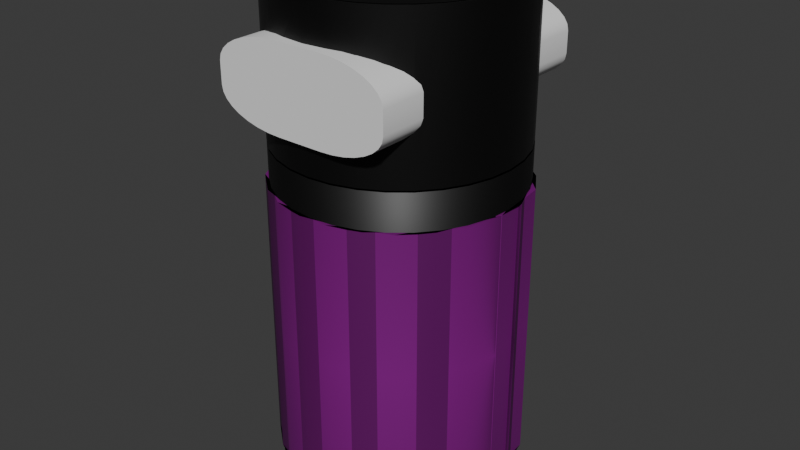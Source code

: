 # Source: untitled.blend  (saved by Blender 4.0.36; exported with 4.5.12 LTS)
import bpy
from mathutils import Matrix  # noqa: F401  (used for matrix-valued properties, if any)

bpy.ops.wm.read_factory_settings(use_empty=True)
scene = bpy.context.scene
scene.name = 'Scene'

# ---- collections
col_collection = bpy.data.collections.new('Collection'); scene.collection.children.link(col_collection)

# ---- images (referenced by path relative to the original .blend; pixels are not part of the script)
import os
ASSET_DIR = os.environ.get("B2B_ASSET_DIR", "")  # directory of the original .blend (textures are referenced by path, not embedded)
HERE = os.path.dirname(os.path.abspath(__file__))  # packed textures are extracted next to this script under _unpacked/

def load_image(name, relpath, width, height, colorspace="sRGB"):
    """Load a texture the original file referenced (path relative to the .blend, or extracted next to this script)."""
    p = next((c for c in (os.path.join(HERE, relpath), os.path.join(ASSET_DIR, relpath)) if relpath and os.path.exists(c)), "")
    if p:
        img = bpy.data.images.load(p, check_existing=True)
        img.name = name
    else:  # same state as the original file: an image datablock whose file is absent (Cycles renders it pink)
        img = bpy.data.images.new(name, width, height)
        img.source = "FILE"
        img.filepath = "//" + (relpath or name)
    img.colorspace_settings.name = colorspace
    return img
img_wood013_1k_jpg_color_jpg = load_image('Wood013_1K-JPG_Color.jpg', 'Wood013_1K-JPG_Color.jpg', 1024, 1024, 'sRGB')

# ---- materials (node trees are filled in below, after node groups)
mat_material_001 = bpy.data.materials.new('Material.001')
mat_material_001.use_transparent_shadow = False
mat_material_002 = bpy.data.materials.new('Material.002')
mat_material_002.use_transparent_shadow = False
mat_material_003 = bpy.data.materials.new('Material.003')
mat_material_003.use_transparent_shadow = False

# ---- node groups
ng_auto_smooth = bpy.data.node_groups.new('Auto Smooth', 'GeometryNodeTree')
_s = ng_auto_smooth.interface.new_socket(name='Geometry', in_out='OUTPUT', socket_type='NodeSocketGeometry')
_s = ng_auto_smooth.interface.new_socket(name='Geometry', in_out='INPUT', socket_type='NodeSocketGeometry')
_s = ng_auto_smooth.interface.new_socket(name='Angle', in_out='INPUT', socket_type='NodeSocketFloat')
_s.subtype = 'ANGLE'
_s.min_value = 0.0
_s.max_value = 3.142
ng_auto_smooth.is_modifier = True
_N = ng_auto_smooth.nodes; _L = ng_auto_smooth.links
n0 = _N.new('NodeGroupOutput'); n0.name = 'Group Output'; n0.location = (480, -100)
n1 = _N.new('NodeGroupInput'); n1.name = 'Group Input'; n1.location = (-420, -300)
n2 = _N.new('NodeGroupInput'); n2.name = 'Group Input.001'; n2.location = (-60, -100)
n3 = _N.new('GeometryNodeSetShadeSmooth'); n3.name = 'Set Shade Smooth'; n3.location = (120, -100)
n3.domain = 'EDGE'
n4 = _N.new('GeometryNodeSetShadeSmooth'); n4.name = 'Set Shade Smooth.001'; n4.location = (300, -100)
n5 = _N.new('GeometryNodeInputMeshEdgeAngle'); n5.name = 'Edge Angle'; n5.location = (-420, -220)
n6 = _N.new('GeometryNodeInputEdgeSmooth'); n6.name = 'Is Edge Smooth'; n6.location = (-60, -160)
n7 = _N.new('GeometryNodeInputShadeSmooth'); n7.name = 'Is Face Smooth'; n7.location = (-240, -340)
n8 = _N.new('FunctionNodeBooleanMath'); n8.name = 'Boolean Math'; n8.location = (-60, -220)
n9 = _N.new('FunctionNodeCompare'); n9.name = 'Compare'; n9.location = (-240, -180)
n9.operation = 'LESS_EQUAL'
_L.new(n5.outputs[0], n9.inputs[0])
_L.new(n4.outputs[0], n0.inputs[0])
_L.new(n1.outputs[1], n9.inputs[1])
_L.new(n9.outputs[0], n8.inputs[0])
_L.new(n7.outputs[0], n8.inputs[1])
_L.new(n2.outputs[0], n3.inputs[0])
_L.new(n6.outputs[0], n3.inputs[1])
_L.new(n3.outputs[0], n4.inputs[0])
_L.new(n8.outputs[0], n3.inputs[2])
n0.is_active_output = True

# ---- material node trees
mat_material_001.use_nodes = True; mat_material_001.node_tree.nodes.clear()
_N = mat_material_001.node_tree.nodes; _L = mat_material_001.node_tree.links
n0 = _N.new('ShaderNodeBsdfPrincipled'); n0.name = 'Principled BSDF'; n0.location = (10, 300)
n0.inputs[0].default_value = (0.0, 0.0, 0.0, 1.0)
n0.inputs[3].default_value = 1.45
n0.inputs[13].default_value = 0.563
n1 = _N.new('ShaderNodeOutputMaterial'); n1.name = 'Material Output'; n1.location = (300, 300)
_L.new(n0.outputs[0], n1.inputs[0])
n1.is_active_output = True
mat_material_002.use_nodes = True; mat_material_002.node_tree.nodes.clear()
_N = mat_material_002.node_tree.nodes; _L = mat_material_002.node_tree.links
n0 = _N.new('ShaderNodeBsdfPrincipled'); n0.name = 'Principled BSDF'; n0.location = (10, 300)
n0.inputs[2].default_value = 0.578
n0.inputs[3].default_value = 1.45
n1 = _N.new('ShaderNodeOutputMaterial'); n1.name = 'Material Output'; n1.location = (300, 300)
n2 = _N.new('ShaderNodeTexImage'); n2.name = 'Image Texture'; n2.location = (-280, 260)
n2.image = img_wood013_1k_jpg_color_jpg
n2.projection = 'TUBE'
n2.extension = 'CLIP'
_L.new(n0.outputs[0], n1.inputs[0])
_L.new(n2.outputs[0], n0.inputs[0])
n1.is_active_output = True
mat_material_003.use_nodes = True; mat_material_003.node_tree.nodes.clear()
_N = mat_material_003.node_tree.nodes; _L = mat_material_003.node_tree.links
n0 = _N.new('ShaderNodeBsdfPrincipled'); n0.name = 'Principled BSDF'; n0.location = (10, 300)
n0.inputs[0].default_value = (0.006324, 0.007788, 0.008271, 1.0)
n0.inputs[3].default_value = 1.45
n1 = _N.new('ShaderNodeOutputMaterial'); n1.name = 'Material Output'; n1.location = (300, 300)
_L.new(n0.outputs[0], n1.inputs[0])
n1.is_active_output = True

# ---- world
world_world = bpy.data.worlds.new('World'); scene.world = world_world
world_world.use_nodes = True; world_world.node_tree.nodes.clear()
_N = world_world.node_tree.nodes; _L = world_world.node_tree.links
n0 = _N.new('ShaderNodeOutputWorld'); n0.name = 'World Output'; n0.location = (300, 300)
n1 = _N.new('ShaderNodeBackground'); n1.name = 'Background'; n1.location = (10, 300)
n1.inputs[0].default_value = (0.05088, 0.05088, 0.05088, 1.0)
_L.new(n1.outputs[0], n0.inputs[0])
n0.is_active_output = True
world_world.color = (0.05088, 0.05088, 0.05088)
world_world.use_sun_shadow = False
world_world.sun_shadow_jitter_overblur = 0.0

# ---- meshes
me_x = bpy.data.meshes.new('Цилиндр')
me_x.from_pydata([(0.0, 1.0, -1.0), (0.0, 1.0, 1.0), (0.1951, 0.9808, -1.0), (0.1951, 0.9808, 1.0), (0.3827, 0.9239, -1.0), (0.3827, 0.9239, 1.0), (0.5556, 0.8315, -1.0), (0.5556, 0.8315, 1.0), (0.7071, 0.7071, -1.0), (0.7071, 0.7071, 1.0), (0.8315, 0.5556, -1.0), (0.8315, 0.5556, 1.0), (0.9239, 0.3827, -1.0), (0.9239, 0.3827, 1.0), (0.9808, 0.1951, -1.0), (0.9808, 0.1951, 1.0), (1.0, 0.0, -1.0), (1.0, 0.0, 1.0), (0.9808, -0.1951, -1.0), (0.9808, -0.1951, 1.0), (0.9239, -0.3827, -1.0), (0.9239, -0.3827, 1.0), (0.8315, -0.5556, -1.0), (0.8315, -0.5556, 1.0), (0.7071, -0.7071, -1.0), (0.7071, -0.7071, 1.0), (0.5556, -0.8315, -1.0), (0.5556, -0.8315, 1.0), (0.3827, -0.9239, -1.0), (0.3827, -0.9239, 1.0), (0.1951, -0.9808, -1.0), (0.1951, -0.9808, 1.0), (0.0, -1.0, -1.0), (0.0, -1.0, 1.0), (-0.1951, -0.9808, -1.0), (-0.1951, -0.9808, 1.0), (-0.3827, -0.9239, -1.0), (-0.3827, -0.9239, 1.0), (-0.5556, -0.8315, -1.0), (-0.5556, -0.8315, 1.0), (-0.7071, -0.7071, -1.0), (-0.7071, -0.7071, 1.0), (-0.8315, -0.5556, -1.0), (-0.8315, -0.5556, 1.0), (-0.9239, -0.3827, -1.0), (-0.9239, -0.3827, 1.0), (-0.9808, -0.1951, -1.0), (-0.9808, -0.1951, 1.0), (-1.0, 0.0, -1.0), (-1.0, 0.0, 1.0), (-0.9808, 0.1951, -1.0), (-0.9808, 0.1951, 1.0), (-0.9239, 0.3827, -1.0), (-0.9239, 0.3827, 1.0), (-0.8315, 0.5556, -1.0), (-0.8315, 0.5556, 1.0), (-0.7071, 0.7071, -1.0), (-0.7071, 0.7071, 1.0), (-0.5556, 0.8315, -1.0), (-0.5556, 0.8315, 1.0), (-0.3827, 0.9239, -1.0), (-0.3827, 0.9239, 1.0), (-0.1951, 0.9808, -1.0), (-0.1951, 0.9808, 1.0), (6.547e-10, 0.9636, -0.9657), (0.0, 0.95, 1.0), (0.188, 0.9451, -0.9657), (0.1853, 0.9317, 1.0), (0.3688, 0.8903, -0.9657), (0.3635, 0.8777, 1.0), (0.5354, 0.8012, -0.9657), (0.5278, 0.7899, 1.0), (0.6814, 0.6814, -0.9657), (0.6718, 0.6718, 1.0), (0.8012, 0.5354, -0.9657), (0.7899, 0.5278, 1.0), (0.8903, 0.3688, -0.9657), (0.8777, 0.3635, 1.0), (0.9451, 0.188, -0.9657), (0.9317, 0.1853, 1.0), (0.9636, 0.0, -0.9657), (0.95, 0.0, 1.0), (0.9451, -0.188, -0.9657), (0.9317, -0.1853, 1.0), (0.8903, -0.3688, -0.9657), (0.8777, -0.3635, 1.0), (0.8012, -0.5354, -0.9657), (0.7899, -0.5278, 1.0), (0.6814, -0.6814, -0.9657), (0.6718, -0.6718, 1.0), (0.5354, -0.8012, -0.9657), (0.5278, -0.7899, 1.0), (0.3688, -0.8903, -0.9657), (0.3635, -0.8777, 1.0), (0.188, -0.9451, -0.9657), (0.1853, -0.9317, 1.0), (6.547e-10, -0.9636, -0.9657), (0.0, -0.95, 1.0), (-0.188, -0.9451, -0.9657), (-0.1853, -0.9317, 1.0), (-0.3688, -0.8903, -0.9657), (-0.3635, -0.8777, 1.0), (-0.5354, -0.8012, -0.9657), (-0.5278, -0.7899, 1.0), (-0.6814, -0.6814, -0.9657), (-0.6718, -0.6718, 1.0), (-0.8012, -0.5354, -0.9657), (-0.7899, -0.5278, 1.0), (-0.8903, -0.3688, -0.9657), (-0.8777, -0.3635, 1.0), (-0.9451, -0.188, -0.9657), (-0.9317, -0.1853, 1.0), (-0.9636, 0.0, -0.9657), (-0.95, 0.0, 1.0), (-0.9451, 0.188, -0.9657), (-0.9317, 0.1853, 1.0), (-0.8903, 0.3688, -0.9657), (-0.8777, 0.3635, 1.0), (-0.8012, 0.5354, -0.9657), (-0.7899, 0.5278, 1.0), (-0.6814, 0.6814, -0.9657), (-0.6718, 0.6718, 1.0), (-0.5354, 0.8012, -0.9657), (-0.5278, 0.7899, 1.0), (-0.3688, 0.8903, -0.9657), (-0.3635, 0.8777, 1.0), (-0.188, 0.9451, -0.9657), (-0.1853, 0.9317, 1.0), (0.0, 0.975, 1.0), (0.1902, 0.9563, 1.0), (0.3731, 0.9008, 1.0), (0.5417, 0.8107, 1.0), (0.6894, 0.6894, 1.0), (0.8107, 0.5417, 1.0), (0.9008, 0.3731, 1.0), (0.9563, 0.1902, 1.0), (0.975, 0.0, 1.0), (0.9563, -0.1902, 1.0), (0.9008, -0.3731, 1.0), (0.8107, -0.5417, 1.0), (0.6894, -0.6894, 1.0), (0.5417, -0.8107, 1.0), (0.3731, -0.9008, 1.0), (0.1902, -0.9563, 1.0), (0.0, -0.975, 1.0), (-0.1902, -0.9563, 1.0), (-0.3731, -0.9008, 1.0), (-0.5417, -0.8107, 1.0), (-0.6894, -0.6894, 1.0), (-0.8107, -0.5417, 1.0), (-0.9008, -0.3731, 1.0), (-0.9563, -0.1902, 1.0), (-0.975, 0.0, 1.0), (-0.9563, 0.1902, 1.0), (-0.9008, 0.3731, 1.0), (-0.8107, 0.5417, 1.0), (-0.6894, 0.6894, 1.0), (-0.5417, 0.8107, 1.0), (-0.3731, 0.9008, 1.0), (-0.1902, 0.9563, 1.0), (0.95, 0.0, 1.003), (0.9317, 0.1853, 1.003), (0.9563, 0.1902, 1.003), (0.975, 0.0, 1.003), (0.1853, 0.9317, 1.162), (0.0, 0.95, 1.162), (0.3635, 0.8777, 1.162), (0.5278, 0.7899, 1.162), (0.6718, 0.6718, 1.162), (0.7899, 0.5278, 1.162), (0.8777, 0.3635, 1.162), (0.9317, 0.1853, 1.162), (0.9317, -0.1853, 1.162), (0.95, 0.0, 1.162), (0.8777, -0.3635, 1.162), (0.7899, -0.5278, 1.162), (0.6718, -0.6718, 1.162), (0.5278, -0.7899, 1.162), (0.3635, -0.8777, 1.162), (0.1853, -0.9317, 1.162), (0.0, -0.95, 1.162), (-0.1853, -0.9317, 1.162), (-0.3635, -0.8777, 1.162), (-0.5278, -0.7899, 1.162), (-0.6718, -0.6718, 1.162), (-0.7899, -0.5278, 1.162), (-0.8777, -0.3635, 1.162), (-0.9317, -0.1853, 1.162), (-0.95, 0.0, 1.162), (-0.9317, 0.1853, 1.162), (-0.8777, 0.3635, 1.162), (-0.7899, 0.5278, 1.162), (-0.6718, 0.6718, 1.162), (-0.5278, 0.7899, 1.162), (-0.3635, 0.8777, 1.162), (-0.1853, 0.9317, 1.162), (0.0, 0.975, 1.162), (0.1902, 0.9563, 1.162), (0.3731, 0.9008, 1.162), (0.5417, 0.8107, 1.162), (0.6894, 0.6894, 1.162), (0.8107, 0.5417, 1.162), (0.9008, 0.3731, 1.162), (0.9563, 0.1902, 1.162), (0.975, 0.0, 1.162), (0.9563, -0.1902, 1.162), (0.9008, -0.3731, 1.162), (0.8107, -0.5417, 1.162), (0.6894, -0.6894, 1.162), (0.5417, -0.8107, 1.162), (0.3731, -0.9008, 1.162), (0.1902, -0.9563, 1.162), (0.0, -0.975, 1.162), (-0.1902, -0.9563, 1.162), (-0.3731, -0.9008, 1.162), (-0.5417, -0.8107, 1.162), (-0.6894, -0.6894, 1.162), (-0.8107, -0.5417, 1.162), (-0.9008, -0.3731, 1.162), (-0.9563, -0.1902, 1.162), (-0.975, 0.0, 1.162), (-0.9563, 0.1902, 1.162), (-0.9008, 0.3731, 1.162), (-0.8107, 0.5417, 1.162), (-0.6894, 0.6894, 1.162), (-0.5417, 0.8107, 1.162), (-0.3731, 0.9008, 1.162), (-0.1902, 0.9563, 1.162), (0.95, 0.0, 1.165), (0.9317, 0.1853, 1.165), (0.9563, 0.1902, 1.165), (0.975, 0.0, 1.165)], [], [(0, 1, 3, 2), (2, 3, 5, 4), (4, 5, 7, 6), (6, 7, 9, 8), (8, 9, 11, 10), (10, 11, 13, 12), (12, 13, 15, 14), (14, 15, 17, 16), (16, 17, 19, 18), (18, 19, 21, 20), (20, 21, 23, 22), (22, 23, 25, 24), (24, 25, 27, 26), (26, 27, 29, 28), (28, 29, 31, 30), (30, 31, 33, 32), (32, 33, 35, 34), (34, 35, 37, 36), (36, 37, 39, 38), (38, 39, 41, 40), (40, 41, 43, 42), (42, 43, 45, 44), (44, 45, 47, 46), (46, 47, 49, 48), (48, 49, 51, 50), (50, 51, 53, 52), (52, 53, 55, 54), (54, 55, 57, 56), (56, 57, 59, 58), (58, 59, 61, 60), (60, 61, 63, 62), (62, 63, 1, 0), (0, 2, 4, 6, 8, 10, 12, 14, 16, 18, 20, 22, 24, 26, 28, 30, 32, 34, 36, 38, 40, 42, 44, 46, 48, 50, 52, 54, 56, 58, 60, 62), (64, 66, 67, 65), (66, 68, 69, 67), (68, 70, 71, 69), (70, 72, 73, 71), (72, 74, 75, 73), (74, 76, 77, 75), (76, 78, 79, 77), (78, 80, 81, 79), (80, 82, 83, 81), (82, 84, 85, 83), (84, 86, 87, 85), (86, 88, 89, 87), (88, 90, 91, 89), (90, 92, 93, 91), (92, 94, 95, 93), (94, 96, 97, 95), (96, 98, 99, 97), (98, 100, 101, 99), (100, 102, 103, 101), (102, 104, 105, 103), (104, 106, 107, 105), (106, 108, 109, 107), (108, 110, 111, 109), (110, 112, 113, 111), (112, 114, 115, 113), (114, 116, 117, 115), (116, 118, 119, 117), (118, 120, 121, 119), (120, 122, 123, 121), (122, 124, 125, 123), (124, 126, 127, 125), (126, 64, 65, 127), (64, 126, 124, 122, 120, 118, 116, 114, 112, 110, 108, 106, 104, 102, 100, 98, 96, 94, 92, 90, 88, 86, 84, 82, 80, 78, 76, 74, 72, 70, 68, 66), (129, 128, 196, 197), (121, 123, 193, 192), (156, 155, 223, 224), (103, 105, 184, 183), (130, 129, 197, 198), (85, 87, 175, 174), (157, 156, 224, 225), (136, 135, 162, 163), (131, 130, 198, 199), (67, 69, 166, 164), (158, 157, 225, 226), (132, 131, 199, 200), (119, 121, 192, 191), (159, 158, 226, 227), (101, 103, 183, 182), (133, 132, 200, 201), (128, 159, 227, 196), (83, 85, 174, 172), (134, 133, 201, 202), (135, 134, 202, 203), (117, 119, 191, 190), (65, 67, 164, 165), (99, 101, 182, 181), (81, 83, 172, 173), (137, 136, 204, 205), (136, 81, 173, 204), (138, 137, 205, 206), (115, 117, 190, 189), (79, 135, 203, 171), (97, 99, 181, 180), (139, 138, 206, 207), (140, 139, 207, 208), (1, 63, 159, 128), (63, 61, 158, 159), (61, 59, 157, 158), (59, 57, 156, 157), (57, 55, 155, 156), (55, 53, 154, 155), (53, 51, 153, 154), (51, 49, 152, 153), (49, 47, 151, 152), (47, 45, 150, 151), (45, 43, 149, 150), (43, 41, 148, 149), (41, 39, 147, 148), (39, 37, 146, 147), (37, 35, 145, 146), (35, 33, 144, 145), (33, 31, 143, 144), (31, 29, 142, 143), (29, 27, 141, 142), (27, 25, 140, 141), (25, 23, 139, 140), (23, 21, 138, 139), (21, 19, 137, 138), (19, 17, 136, 137), (17, 15, 135, 136), (15, 13, 134, 135), (13, 11, 133, 134), (11, 9, 132, 133), (9, 7, 131, 132), (7, 5, 130, 131), (5, 3, 129, 130), (3, 1, 128, 129), (141, 140, 208, 209), (135, 79, 161, 162), (81, 136, 163, 160), (79, 81, 160, 161), (197, 196, 165, 164), (198, 197, 164, 166), (199, 198, 166, 167), (200, 199, 167, 168), (201, 200, 168, 169), (202, 201, 169, 170), (203, 202, 170, 171), (205, 204, 173, 172), (206, 205, 172, 174), (207, 206, 174, 175), (208, 207, 175, 176), (209, 208, 176, 177), (210, 209, 177, 178), (211, 210, 178, 179), (212, 211, 179, 180), (213, 212, 180, 181), (214, 213, 181, 182), (215, 214, 182, 183), (216, 215, 183, 184), (217, 216, 184, 185), (218, 217, 185, 186), (219, 218, 186, 187), (220, 219, 187, 188), (221, 220, 188, 189), (222, 221, 189, 190), (223, 222, 190, 191), (224, 223, 191, 192), (225, 224, 192, 193), (226, 225, 193, 194), (227, 226, 194, 195), (196, 227, 195, 165), (231, 230, 229, 228), (155, 154, 222, 223), (69, 71, 167, 166), (161, 160, 228, 229), (87, 89, 176, 175), (154, 153, 221, 222), (162, 161, 229, 230), (105, 107, 185, 184), (153, 152, 220, 221), (123, 125, 194, 193), (160, 163, 231, 228), (152, 151, 219, 220), (71, 73, 168, 167), (163, 162, 230, 231), (89, 91, 177, 176), (151, 150, 218, 219), (107, 109, 186, 185), (150, 149, 217, 218), (125, 127, 195, 194), (149, 148, 216, 217), (73, 75, 169, 168), (91, 93, 178, 177), (148, 147, 215, 216), (109, 111, 187, 186), (147, 146, 214, 215), (127, 65, 165, 195), (146, 145, 213, 214), (75, 77, 170, 169), (145, 144, 212, 213), (93, 95, 179, 178), (111, 113, 188, 187), (144, 143, 211, 212), (143, 142, 210, 211), (77, 79, 171, 170), (142, 141, 209, 210), (95, 97, 180, 179), (113, 115, 189, 188)])
me_x.polygons.foreach_set('use_smooth', [True] * 202)
_uv = me_x.uv_layers.new(name='UVКарта')
_uv.uv.foreach_set('vector', [1.0, 0.5, 1.0, 1.0, 0.9688, 1.0, 0.9688, 0.5, 0.9688, 0.5, 0.9688, 1.0, 0.9375, 1.0, 0.9375, 0.5, 0.9375, 0.5, 0.9375, 1.0, 0.9062, 1.0, 0.9062, 0.5, 0.9062, 0.5, 0.9062, 1.0, 0.875, 1.0, 0.875, 0.5, 0.875, 0.5, 0.875, 1.0, 0.8438, 1.0, 0.8438, 0.5, 0.8438, 0.5, 0.8438, 1.0, 0.8125, 1.0, 0.8125, 0.5, 0.8125, 0.5, 0.8125, 1.0, 0.7812, 1.0, 0.7812, 0.5, 0.7812, 0.5, 0.7812, 1.0, 0.75, 1.0, 0.75, 0.5, 0.75, 0.5, 0.75, 1.0, 0.7188, 1.0, 0.7188, 0.5, 0.7188, 0.5, 0.7188, 1.0, 0.6875, 1.0, 0.6875, 0.5, 0.6875, 0.5, 0.6875, 1.0, 0.6562, 1.0, 0.6562, 0.5, 0.6562, 0.5, 0.6562, 1.0, 0.625, 1.0, 0.625, 0.5, 0.625, 0.5, 0.625, 1.0, 0.5938, 1.0, 0.5938, 0.5, 0.5938, 0.5, 0.5938, 1.0, 0.5625, 1.0, 0.5625, 0.5, 0.5625, 0.5, 0.5625, 1.0, 0.5312, 1.0, 0.5312, 0.5, 0.5312, 0.5, 0.5312, 1.0, 0.5, 1.0, 0.5, 0.5, 0.5, 0.5, 0.5, 1.0, 0.4688, 1.0, 0.4688, 0.5, 0.4688, 0.5, 0.4688, 1.0, 0.4375, 1.0, 0.4375, 0.5, 0.4375, 0.5, 0.4375, 1.0, 0.4062, 1.0, 0.4062, 0.5, 0.4062, 0.5, 0.4062, 1.0, 0.375, 1.0, 0.375, 0.5, 0.375, 0.5, 0.375, 1.0, 0.3438, 1.0, 0.3438, 0.5, 0.3438, 0.5, 0.3438, 1.0, 0.3125, 1.0, 0.3125, 0.5, 0.3125, 0.5, 0.3125, 1.0, 0.2812, 1.0, 0.2812, 0.5, 0.2812, 0.5, 0.2812, 1.0, 0.25, 1.0, 0.25, 0.5, 0.25, 0.5, 0.25, 1.0, 0.2188, 1.0, 0.2188, 0.5, 0.2188, 0.5, 0.2188, 1.0, 0.1875, 1.0, 0.1875, 0.5, 0.1875, 0.5, 0.1875, 1.0, 0.1562, 1.0, 0.1562, 0.5, 0.1562, 0.5, 0.1562, 1.0, 0.125, 1.0, 0.125, 0.5, 0.125, 0.5, 0.125, 1.0, 0.09375, 1.0, 0.09375, 0.5, 0.09375, 0.5, 0.09375, 1.0, 0.0625, 1.0, 0.0625, 0.5, 0.0625, 0.5, 0.0625, 1.0, 0.03125, 1.0, 0.03125, 0.5, 0.03125, 0.5, 0.03125, 1.0, 0.0, 1.0, 0.0, 0.5, 0.75, 0.49, 0.7968, 0.4854, 0.8418, 0.4717, 0.8833, 0.4496, 0.9197, 0.4197, 0.9496, 0.3833, 0.9717, 0.3418, 0.9854, 0.2968, 0.99, 0.25, 0.9854, 0.2032, 0.9717, 0.1582, 0.9496, 0.1167, 0.9197, 0.08029, 0.8833, 0.05045, 0.8418, 0.02827, 0.7968, 0.01461, 0.75, 0.01, 0.7032, 0.01461, 0.6582, 0.02827, 0.6167, 0.05045, 0.5803, 0.08029, 0.5504, 0.1167, 0.5283, 0.1582, 0.5146, 0.2032, 0.51, 0.25, 0.5146, 0.2968, 0.5283, 0.3418, 0.5504, 0.3833, 0.5803, 0.4197, 0.6167, 0.4496, 0.6582, 0.4717, 0.7032, 0.4854, 1.0, 0.5, 0.9688, 0.5, 0.9688, 1.0, 1.0, 1.0, 0.9688, 0.5, 0.9375, 0.5, 0.9375, 1.0, 0.9688, 1.0, 0.9375, 0.5, 0.9062, 0.5, 0.9062, 1.0, 0.9375, 1.0, 0.9062, 0.5, 0.875, 0.5, 0.875, 1.0, 0.9062, 1.0, 0.875, 0.5, 0.8438, 0.5, 0.8438, 1.0, 0.875, 1.0, 0.8438, 0.5, 0.8125, 0.5, 0.8125, 1.0, 0.8438, 1.0, 0.8125, 0.5, 0.7812, 0.5, 0.7812, 1.0, 0.8125, 1.0, 0.7812, 0.5, 0.75, 0.5, 0.75, 1.0, 0.7812, 1.0, 0.75, 0.5, 0.7188, 0.5, 0.7188, 1.0, 0.75, 1.0, 0.7188, 0.5, 0.6875, 0.5, 0.6875, 1.0, 0.7188, 1.0, 0.6875, 0.5, 0.6562, 0.5, 0.6562, 1.0, 0.6875, 1.0, 0.6562, 0.5, 0.625, 0.5, 0.625, 1.0, 0.6562, 1.0, 0.625, 0.5, 0.5938, 0.5, 0.5938, 1.0, 0.625, 1.0, 0.5938, 0.5, 0.5625, 0.5, 0.5625, 1.0, 0.5938, 1.0, 0.5625, 0.5, 0.5312, 0.5, 0.5312, 1.0, 0.5625, 1.0, 0.5312, 0.5, 0.5, 0.5, 0.5, 1.0, 0.5312, 1.0, 0.5, 0.5, 0.4688, 0.5, 0.4688, 1.0, 0.5, 1.0, 0.4688, 0.5, 0.4375, 0.5, 0.4375, 1.0, 0.4688, 1.0, 0.4375, 0.5, 0.4062, 0.5, 0.4062, 1.0, 0.4375, 1.0, 0.4062, 0.5, 0.375, 0.5, 0.375, 1.0, 0.4062, 1.0, 0.375, 0.5, 0.3438, 0.5, 0.3438, 1.0, 0.375, 1.0, 0.3438, 0.5, 0.3125, 0.5, 0.3125, 1.0, 0.3438, 1.0, 0.3125, 0.5, 0.2812, 0.5, 0.2812, 1.0, 0.3125, 1.0, 0.2812, 0.5, 0.25, 0.5, 0.25, 1.0, 0.2812, 1.0, 0.25, 0.5, 0.2188, 0.5, 0.2188, 1.0, 0.25, 1.0, 0.2188, 0.5, 0.1875, 0.5, 0.1875, 1.0, 0.2188, 1.0, 0.1875, 0.5, 0.1562, 0.5, 0.1562, 1.0, 0.1875, 1.0, 0.1562, 0.5, 0.125, 0.5, 0.125, 1.0, 0.1562, 1.0, 0.125, 0.5, 0.09375, 0.5, 0.09375, 1.0, 0.125, 1.0, 0.09375, 0.5, 0.0625, 0.5, 0.0625, 1.0, 0.09375, 1.0, 0.0625, 0.5, 0.03125, 0.5, 0.03125, 1.0, 0.0625, 1.0, 0.03125, 0.5, 0.0, 0.5, 0.0, 1.0, 0.03125, 1.0, 0.75, 0.49, 0.7032, 0.4854, 0.6582, 0.4717, 0.6167, 0.4496, 0.5803, 0.4197, 0.5504, 0.3833, 0.5283, 0.3418, 0.5146, 0.2968, 0.51, 0.25, 0.5146, 0.2032, 0.5283, 0.1582, 0.5504, 0.1167, 0.5803, 0.08029, 0.6167, 0.05045, 0.6582, 0.02827, 0.7032, 0.01461, 0.75, 0.01, 0.7968, 0.01461, 0.8418, 0.02827, 0.8833, 0.05045, 0.9197, 0.08029, 0.9496, 0.1167, 0.9717, 0.1582, 0.9854, 0.2032, 0.99, 0.25, 0.9854, 0.2968, 0.9717, 0.3418, 0.9496, 0.3833, 0.9197, 0.4197, 0.8833, 0.4496, 0.8418, 0.4717, 0.7968, 0.4854, 0.9688, 1.0, 1.0, 1.0, 1.0, 1.0, 0.9688, 1.0, 0.125, 1.0, 0.09375, 1.0, 0.09375, 1.0, 0.125, 1.0, 0.125, 1.0, 0.1562, 1.0, 0.1562, 1.0, 0.125, 1.0, 0.4062, 1.0, 0.375, 1.0, 0.375, 1.0, 0.4062, 1.0, 0.9375, 1.0, 0.9688, 1.0, 0.9688, 1.0, 0.9375, 1.0, 0.6875, 1.0, 0.6562, 1.0, 0.6562, 1.0, 0.6875, 1.0, 0.09375, 1.0, 0.125, 1.0, 0.125, 1.0, 0.09375, 1.0, 0.75, 1.0, 0.7812, 1.0, 0.7812, 1.0, 0.75, 1.0, 0.9062, 1.0, 0.9375, 1.0, 0.9375, 1.0, 0.9062, 1.0, 0.9688, 1.0, 0.9375, 1.0, 0.9375, 1.0, 0.9688, 1.0, 0.0625, 1.0, 0.09375, 1.0, 0.09375, 1.0, 0.0625, 1.0, 0.875, 1.0, 0.9062, 1.0, 0.9062, 1.0, 0.875, 1.0, 0.1562, 1.0, 0.125, 1.0, 0.125, 1.0, 0.1562, 1.0, 0.03125, 1.0, 0.0625, 1.0, 0.0625, 1.0, 0.03125, 1.0, 0.4375, 1.0, 0.4062, 1.0, 0.4062, 1.0, 0.4375, 1.0, 0.8437, 1.0, 0.875, 1.0, 0.875, 1.0, 0.8437, 1.0, 0.0, 1.0, 0.03125, 1.0, 0.03125, 1.0, 0.0, 1.0, 0.7188, 1.0, 0.6875, 1.0, 0.6875, 1.0, 0.7188, 1.0, 0.8125, 1.0, 0.8437, 1.0, 0.8437, 1.0, 0.8125, 1.0, 0.7812, 1.0, 0.8125, 1.0, 0.8125, 1.0, 0.7812, 1.0, 0.1875, 1.0, 0.1562, 1.0, 0.1562, 1.0, 0.1875, 1.0, 1.0, 1.0, 0.9688, 1.0, 0.9688, 1.0, 1.0, 1.0, 0.4688, 1.0, 0.4375, 1.0, 0.4375, 1.0, 0.4688, 1.0, 0.75, 1.0, 0.7188, 1.0, 0.7188, 1.0, 0.75, 1.0, 0.7188, 1.0, 0.75, 1.0, 0.75, 1.0, 0.7188, 1.0, 0.75, 1.0, 0.75, 1.0, 0.75, 1.0, 0.75, 1.0, 0.6875, 1.0, 0.7188, 1.0, 0.7188, 1.0, 0.6875, 1.0, 0.2188, 1.0, 0.1875, 1.0, 0.1875, 1.0, 0.2188, 1.0, 0.7812, 1.0, 0.7812, 1.0, 0.7812, 1.0, 0.7812, 1.0, 0.5, 1.0, 0.4688, 1.0, 0.4688, 1.0, 0.5, 1.0, 0.6562, 1.0, 0.6875, 1.0, 0.6875, 1.0, 0.6562, 1.0, 0.625, 1.0, 0.6562, 1.0, 0.6562, 1.0, 0.625, 1.0, 0.0, 1.0, 0.03125, 1.0, 0.03125, 1.0, 0.0, 1.0, 0.03125, 1.0, 0.0625, 1.0, 0.0625, 1.0, 0.03125, 1.0, 0.0625, 1.0, 0.09375, 1.0, 0.09375, 1.0, 0.0625, 1.0, 0.09375, 1.0, 0.125, 1.0, 0.125, 1.0, 0.09375, 1.0, 0.125, 1.0, 0.1562, 1.0, 0.1562, 1.0, 0.125, 1.0, 0.1562, 1.0, 0.1875, 1.0, 0.1875, 1.0, 0.1562, 1.0, 0.1875, 1.0, 0.2188, 1.0, 0.2188, 1.0, 0.1875, 1.0, 0.2188, 1.0, 0.25, 1.0, 0.25, 1.0, 0.2188, 1.0, 0.25, 1.0, 0.2812, 1.0, 0.2812, 1.0, 0.25, 1.0, 0.2812, 1.0, 0.3125, 1.0, 0.3125, 1.0, 0.2812, 1.0, 0.3125, 1.0, 0.3438, 1.0, 0.3437, 1.0, 0.3125, 1.0, 0.3438, 1.0, 0.375, 1.0, 0.375, 1.0, 0.3437, 1.0, 0.375, 1.0, 0.4062, 1.0, 0.4062, 1.0, 0.375, 1.0, 0.4062, 1.0, 0.4375, 1.0, 0.4375, 1.0, 0.4062, 1.0, 0.4375, 1.0, 0.4688, 1.0, 0.4688, 1.0, 0.4375, 1.0, 0.4688, 1.0, 0.5, 1.0, 0.5, 1.0, 0.4688, 1.0, 0.5, 1.0, 0.5312, 1.0, 0.5312, 1.0, 0.5, 1.0, 0.5312, 1.0, 0.5625, 1.0, 0.5625, 1.0, 0.5312, 1.0, 0.5625, 1.0, 0.5938, 1.0, 0.5937, 1.0, 0.5625, 1.0, 0.5938, 1.0, 0.625, 1.0, 0.625, 1.0, 0.5937, 1.0, 0.625, 1.0, 0.6562, 1.0, 0.6562, 1.0, 0.625, 1.0, 0.6562, 1.0, 0.6875, 1.0, 0.6875, 1.0, 0.6562, 1.0, 0.6875, 1.0, 0.7188, 1.0, 0.7188, 1.0, 0.6875, 1.0, 0.7188, 1.0, 0.75, 1.0, 0.75, 1.0, 0.7188, 1.0, 0.75, 1.0, 0.7812, 1.0, 0.7812, 1.0, 0.75, 1.0, 0.7812, 1.0, 0.8125, 1.0, 0.8125, 1.0, 0.7812, 1.0, 0.8125, 1.0, 0.8438, 1.0, 0.8437, 1.0, 0.8125, 1.0, 0.8438, 1.0, 0.875, 1.0, 0.875, 1.0, 0.8437, 1.0, 0.875, 1.0, 0.9062, 1.0, 0.9062, 1.0, 0.875, 1.0, 0.9062, 1.0, 0.9375, 1.0, 0.9375, 1.0, 0.9062, 1.0, 0.9375, 1.0, 0.9688, 1.0, 0.9688, 1.0, 0.9375, 1.0, 0.9688, 1.0, 1.0, 1.0, 1.0, 1.0, 0.9688, 1.0, 0.5937, 1.0, 0.625, 1.0, 0.625, 1.0, 0.5937, 1.0, 0.7812, 1.0, 0.7812, 1.0, 0.7812, 1.0, 0.7812, 1.0, 0.75, 1.0, 0.75, 1.0, 0.75, 1.0, 0.75, 1.0, 0.7812, 1.0, 0.75, 1.0, 0.75, 1.0, 0.7812, 1.0, 0.9688, 1.0, 1.0, 1.0, 1.0, 1.0, 0.9688, 1.0, 0.9375, 1.0, 0.9688, 1.0, 0.9688, 1.0, 0.9375, 1.0, 0.9062, 1.0, 0.9375, 1.0, 0.9375, 1.0, 0.9062, 1.0, 0.875, 1.0, 0.9062, 1.0, 0.9062, 1.0, 0.875, 1.0, 0.8437, 1.0, 0.875, 1.0, 0.875, 1.0, 0.8438, 1.0, 0.8125, 1.0, 0.8437, 1.0, 0.8438, 1.0, 0.8125, 1.0, 0.7812, 1.0, 0.8125, 1.0, 0.8125, 1.0, 0.7812, 1.0, 0.7188, 1.0, 0.75, 1.0, 0.75, 1.0, 0.7188, 1.0, 0.6875, 1.0, 0.7188, 1.0, 0.7188, 1.0, 0.6875, 1.0, 0.6562, 1.0, 0.6875, 1.0, 0.6875, 1.0, 0.6562, 1.0, 0.625, 1.0, 0.6562, 1.0, 0.6562, 1.0, 0.625, 1.0, 0.5937, 1.0, 0.625, 1.0, 0.625, 1.0, 0.5938, 1.0, 0.5625, 1.0, 0.5937, 1.0, 0.5938, 1.0, 0.5625, 1.0, 0.5312, 1.0, 0.5625, 1.0, 0.5625, 1.0, 0.5312, 1.0, 0.5, 1.0, 0.5312, 1.0, 0.5312, 1.0, 0.5, 1.0, 0.4688, 1.0, 0.5, 1.0, 0.5, 1.0, 0.4688, 1.0, 0.4375, 1.0, 0.4688, 1.0, 0.4688, 1.0, 0.4375, 1.0, 0.4062, 1.0, 0.4375, 1.0, 0.4375, 1.0, 0.4062, 1.0, 0.375, 1.0, 0.4062, 1.0, 0.4062, 1.0, 0.375, 1.0, 0.3437, 1.0, 0.375, 1.0, 0.375, 1.0, 0.3438, 1.0, 0.3125, 1.0, 0.3437, 1.0, 0.3438, 1.0, 0.3125, 1.0, 0.2812, 1.0, 0.3125, 1.0, 0.3125, 1.0, 0.2812, 1.0, 0.25, 1.0, 0.2812, 1.0, 0.2812, 1.0, 0.25, 1.0, 0.2188, 1.0, 0.25, 1.0, 0.25, 1.0, 0.2188, 1.0, 0.1875, 1.0, 0.2188, 1.0, 0.2188, 1.0, 0.1875, 1.0, 0.1562, 1.0, 0.1875, 1.0, 0.1875, 1.0, 0.1562, 1.0, 0.125, 1.0, 0.1562, 1.0, 0.1562, 1.0, 0.125, 1.0, 0.09375, 1.0, 0.125, 1.0, 0.125, 1.0, 0.09375, 1.0, 0.0625, 1.0, 0.09375, 1.0, 0.09375, 1.0, 0.0625, 1.0, 0.03125, 1.0, 0.0625, 1.0, 0.0625, 1.0, 0.03125, 1.0, 0.0, 1.0, 0.03125, 1.0, 0.03125, 1.0, 0.0, 1.0, 0.75, 1.0, 0.7812, 1.0, 0.7812, 1.0, 0.75, 1.0, 0.1562, 1.0, 0.1875, 1.0, 0.1875, 1.0, 0.1562, 1.0, 0.9375, 1.0, 0.9062, 1.0, 0.9062, 1.0, 0.9375, 1.0, 0.7812, 1.0, 0.75, 1.0, 0.75, 1.0, 0.7812, 1.0, 0.6562, 1.0, 0.625, 1.0, 0.625, 1.0, 0.6562, 1.0, 0.1875, 1.0, 0.2188, 1.0, 0.2188, 1.0, 0.1875, 1.0, 0.7812, 1.0, 0.7812, 1.0, 0.7812, 1.0, 0.7812, 1.0, 0.375, 1.0, 0.3438, 1.0, 0.3438, 1.0, 0.375, 1.0, 0.2188, 1.0, 0.25, 1.0, 0.25, 1.0, 0.2188, 1.0, 0.09375, 1.0, 0.0625, 1.0, 0.0625, 1.0, 0.09375, 1.0, 0.75, 1.0, 0.75, 1.0, 0.75, 1.0, 0.75, 1.0, 0.25, 1.0, 0.2812, 1.0, 0.2812, 1.0, 0.25, 1.0, 0.9062, 1.0, 0.875, 1.0, 0.875, 1.0, 0.9062, 1.0, 0.75, 1.0, 0.7812, 1.0, 0.7812, 1.0, 0.75, 1.0, 0.625, 1.0, 0.5938, 1.0, 0.5938, 1.0, 0.625, 1.0, 0.2812, 1.0, 0.3125, 1.0, 0.3125, 1.0, 0.2812, 1.0, 0.3438, 1.0, 0.3125, 1.0, 0.3125, 1.0, 0.3438, 1.0, 0.3125, 1.0, 0.3437, 1.0, 0.3437, 1.0, 0.3125, 1.0, 0.0625, 1.0, 0.03125, 1.0, 0.03125, 1.0, 0.0625, 1.0, 0.3437, 1.0, 0.375, 1.0, 0.375, 1.0, 0.3437, 1.0, 0.875, 1.0, 0.8438, 1.0, 0.8438, 1.0, 0.875, 1.0, 0.5938, 1.0, 0.5625, 1.0, 0.5625, 1.0, 0.5938, 1.0, 0.375, 1.0, 0.4062, 1.0, 0.4062, 1.0, 0.375, 1.0, 0.3125, 1.0, 0.2812, 1.0, 0.2812, 1.0, 0.3125, 1.0, 0.4062, 1.0, 0.4375, 1.0, 0.4375, 1.0, 0.4062, 1.0, 0.03125, 1.0, 0.0, 1.0, 0.0, 1.0, 0.03125, 1.0, 0.4375, 1.0, 0.4688, 1.0, 0.4688, 1.0, 0.4375, 1.0, 0.8438, 1.0, 0.8125, 1.0, 0.8125, 1.0, 0.8438, 1.0, 0.4688, 1.0, 0.5, 1.0, 0.5, 1.0, 0.4688, 1.0, 0.5625, 1.0, 0.5312, 1.0, 0.5312, 1.0, 0.5625, 1.0, 0.2812, 1.0, 0.25, 1.0, 0.25, 1.0, 0.2812, 1.0, 0.5, 1.0, 0.5312, 1.0, 0.5312, 1.0, 0.5, 1.0, 0.5312, 1.0, 0.5625, 1.0, 0.5625, 1.0, 0.5312, 1.0, 0.8125, 1.0, 0.7812, 1.0, 0.7812, 1.0, 0.8125, 1.0, 0.5625, 1.0, 0.5937, 1.0, 0.5937, 1.0, 0.5625, 1.0, 0.5312, 1.0, 0.5, 1.0, 0.5, 1.0, 0.5312, 1.0, 0.25, 1.0, 0.2188, 1.0, 0.2188, 1.0, 0.25, 1.0])
me_x.materials.append(mat_material_001)
me_x.update()
me_cube_001 = bpy.data.meshes.new('Cube.001')
me_cube_001.from_pydata([(-1.0, -1.0, -1.0), (-1.0, -1.0, 1.0), (-1.0, 1.0, -1.0), (-1.0, 1.0, 1.0), (0.0, -0.7286, -1.0), (0.0, -0.7286, 1.0), (0.0, 1.0, -1.0), (0.0, 1.0, 1.0), (-1.974, 2.856, -1.0), (-1.974, 2.856, 1.0), (-6.852, 4.338, -1.0), (-6.852, 4.338, 1.0), (-12.45, 5.541, -1.0), (-12.45, 5.541, 1.0), (-21.0, 6.617, -1.0), (-21.0, 6.617, 1.0), (-28.84, 7.141, -1.0), (-28.84, 7.141, 1.0), (-38.97, 7.275, -1.0), (-38.97, 7.275, 1.0), (-47.12, 6.992, -1.0), (-47.12, 6.992, 1.0), (-56.33, 6.15, -1.0), (-56.33, 6.15, 1.0), (-62.79, 5.13, -1.0), (-62.79, 5.13, 1.0), (-68.8, 3.519, -1.0), (-68.8, 3.519, 1.0), (-71.98, 2.013, -1.0), (-71.98, 2.013, 1.0), (-73.33, 0.03057, -1.0), (-73.33, 0.03057, 1.0), (-72.44, -1.592, -1.0), (-72.44, -1.592, 1.0), (-68.79, -3.458, -1.0), (-68.79, -3.458, 1.0), (-64.06, -4.796, -1.0), (-64.06, -4.796, 1.0), (-56.31, -6.087, -1.0), (-56.31, -6.087, 1.0), (-48.89, -6.812, -1.0), (-48.89, -6.812, 1.0), (-38.95, -7.21, -1.0), (-38.95, -7.21, 1.0), (-30.67, -7.143, -1.0), (-30.67, -7.143, 1.0), (-20.98, -6.55, -1.0), (-20.98, -6.55, 1.0), (-13.89, -5.775, -1.0), (-13.89, -5.775, 1.0), (-6.839, -4.27, -1.0), (-6.839, -4.27, 1.0), (-2.672, -2.776, -1.0), (-2.672, -2.776, 1.0), (0.002869, -0.7798, -1.0), (0.002869, -0.7798, 1.0)], [], [(0, 1, 3, 2), (2, 3, 7, 6), (5, 4, 8, 9), (4, 5, 1, 0), (2, 6, 4, 0), (7, 3, 1, 5), (8, 10, 14, 12), (4, 6, 10, 8), (7, 5, 9, 11), (6, 7, 11, 10), (15, 13, 17, 19), (11, 9, 13, 15), (10, 11, 15, 14), (9, 8, 12, 13), (17, 16, 20, 21), (14, 15, 19, 18), (13, 12, 16, 17), (12, 14, 18, 16), (23, 21, 25, 27), (16, 18, 22, 20), (19, 17, 21, 23), (18, 19, 23, 22), (27, 25, 29, 31), (22, 23, 27, 26), (21, 20, 24, 25), (20, 22, 26, 24), (29, 28, 32, 33), (26, 27, 31, 30), (25, 24, 28, 29), (24, 26, 30, 28), (35, 33, 37, 39), (28, 30, 34, 32), (31, 29, 33, 35), (30, 31, 35, 34), (38, 39, 43, 42), (34, 35, 39, 38), (33, 32, 36, 37), (32, 34, 38, 36), (41, 40, 44, 45), (37, 36, 40, 41), (36, 38, 42, 40), (39, 37, 41, 43), (47, 45, 49, 51), (40, 42, 46, 44), (43, 41, 45, 47), (42, 43, 47, 46), (49, 48, 52, 53), (46, 47, 51, 50), (45, 44, 48, 49), (44, 46, 50, 48), (54, 55, 53, 52), (48, 50, 54, 52), (51, 49, 53, 55), (50, 51, 55, 54)])
me_cube_001.polygons.foreach_set('use_smooth', [True] * 54)
_uv = me_cube_001.uv_layers.new(name='UVMap')
_uv.uv.foreach_set('vector', [0.375, 0.0, 0.625, 0.0, 0.625, 0.25, 0.375, 0.25, 0.375, 0.25, 0.625, 0.25, 0.625, 0.5, 0.375, 0.5, 0.625, 0.75, 0.375, 0.75, 0.375, 0.75, 0.625, 0.75, 0.375, 0.75, 0.625, 0.75, 0.625, 1.0, 0.375, 1.0, 0.125, 0.5, 0.375, 0.5, 0.375, 0.75, 0.125, 0.75, 0.625, 0.5, 0.875, 0.5, 0.875, 0.75, 0.625, 0.75, 0.375, 0.75, 0.375, 0.5, 0.375, 0.5, 0.375, 0.75, 0.375, 0.75, 0.375, 0.5, 0.375, 0.5, 0.375, 0.75, 0.625, 0.5, 0.625, 0.75, 0.625, 0.75, 0.625, 0.5, 0.375, 0.5, 0.625, 0.5, 0.625, 0.5, 0.375, 0.5, 0.625, 0.5, 0.625, 0.75, 0.625, 0.75, 0.625, 0.5, 0.625, 0.5, 0.625, 0.75, 0.625, 0.75, 0.625, 0.5, 0.375, 0.5, 0.625, 0.5, 0.625, 0.5, 0.375, 0.5, 0.625, 0.75, 0.375, 0.75, 0.375, 0.75, 0.625, 0.75, 0.625, 0.75, 0.375, 0.75, 0.375, 0.75, 0.625, 0.75, 0.375, 0.5, 0.625, 0.5, 0.625, 0.5, 0.375, 0.5, 0.625, 0.75, 0.375, 0.75, 0.375, 0.75, 0.625, 0.75, 0.375, 0.75, 0.375, 0.5, 0.375, 0.5, 0.375, 0.75, 0.625, 0.5, 0.625, 0.75, 0.625, 0.75, 0.625, 0.5, 0.375, 0.75, 0.375, 0.5, 0.375, 0.5, 0.375, 0.75, 0.625, 0.5, 0.625, 0.75, 0.625, 0.75, 0.625, 0.5, 0.375, 0.5, 0.625, 0.5, 0.625, 0.5, 0.375, 0.5, 0.625, 0.5, 0.625, 0.75, 0.625, 0.75, 0.625, 0.5, 0.375, 0.5, 0.625, 0.5, 0.625, 0.5, 0.375, 0.5, 0.625, 0.75, 0.375, 0.75, 0.375, 0.75, 0.625, 0.75, 0.375, 0.75, 0.375, 0.5, 0.375, 0.5, 0.375, 0.75, 0.625, 0.75, 0.375, 0.75, 0.375, 0.75, 0.625, 0.75, 0.375, 0.5, 0.625, 0.5, 0.625, 0.5, 0.375, 0.5, 0.625, 0.75, 0.375, 0.75, 0.375, 0.75, 0.625, 0.75, 0.375, 0.75, 0.375, 0.5, 0.375, 0.5, 0.375, 0.75, 0.625, 0.5, 0.625, 0.75, 0.625, 0.75, 0.625, 0.5, 0.375, 0.75, 0.375, 0.5, 0.375, 0.5, 0.375, 0.75, 0.625, 0.5, 0.625, 0.75, 0.625, 0.75, 0.625, 0.5, 0.375, 0.5, 0.625, 0.5, 0.625, 0.5, 0.375, 0.5, 0.375, 0.5, 0.625, 0.5, 0.625, 0.5, 0.375, 0.5, 0.375, 0.5, 0.625, 0.5, 0.625, 0.5, 0.375, 0.5, 0.625, 0.75, 0.375, 0.75, 0.375, 0.75, 0.625, 0.75, 0.375, 0.75, 0.375, 0.5, 0.375, 0.5, 0.375, 0.75, 0.625, 0.75, 0.375, 0.75, 0.375, 0.75, 0.625, 0.75, 0.625, 0.75, 0.375, 0.75, 0.375, 0.75, 0.625, 0.75, 0.375, 0.75, 0.375, 0.5, 0.375, 0.5, 0.375, 0.75, 0.625, 0.5, 0.625, 0.75, 0.625, 0.75, 0.625, 0.5, 0.625, 0.5, 0.625, 0.75, 0.625, 0.75, 0.625, 0.5, 0.375, 0.75, 0.375, 0.5, 0.375, 0.5, 0.375, 0.75, 0.625, 0.5, 0.625, 0.75, 0.625, 0.75, 0.625, 0.5, 0.375, 0.5, 0.625, 0.5, 0.625, 0.5, 0.375, 0.5, 0.625, 0.75, 0.375, 0.75, 0.375, 0.75, 0.625, 0.75, 0.375, 0.5, 0.625, 0.5, 0.625, 0.5, 0.375, 0.5, 0.625, 0.75, 0.375, 0.75, 0.375, 0.75, 0.625, 0.75, 0.375, 0.75, 0.375, 0.5, 0.375, 0.5, 0.375, 0.75, 0.375, 0.5, 0.625, 0.5, 0.625, 0.75, 0.375, 0.75, 0.375, 0.75, 0.375, 0.5, 0.375, 0.5, 0.375, 0.75, 0.625, 0.5, 0.625, 0.75, 0.625, 0.75, 0.625, 0.5, 0.375, 0.5, 0.625, 0.5, 0.625, 0.5, 0.375, 0.5])
me_cube_001.materials.append(mat_material_002)
me_cube_001.update()
me_001 = bpy.data.meshes.new('Цилиндр.001')
me_001.from_pydata([(0.0, 1.0, 1.0), (0.1951, 0.9808, 1.0), (-0.1951, 0.9808, 1.0), (0.0, 0.975, 1.0), (-0.1902, 0.9563, 1.0), (0.1902, 0.9563, 1.0), (0.3731, 0.9008, 1.0), (0.3827, 0.9239, 1.0), (0.5417, 0.8107, 1.0), (0.5556, 0.8315, 1.0), (0.6894, 0.6894, 1.0), (0.7071, 0.7071, 1.0), (0.8107, 0.5417, 1.0), (0.8315, 0.5556, 1.0), (0.9008, 0.3731, 1.0), (0.9239, 0.3827, 1.0), (0.9563, 0.1902, 1.0), (0.9808, 0.1951, 1.0), (0.975, 0.0, 1.0), (1.0, 0.0, 1.0), (0.9563, -0.1902, 1.0), (0.9808, -0.1951, 1.0), (0.9008, -0.3731, 1.0), (0.9239, -0.3827, 1.0), (0.8107, -0.5417, 1.0), (0.8315, -0.5556, 1.0), (0.6894, -0.6894, 1.0), (0.7071, -0.7071, 1.0), (0.5417, -0.8107, 1.0), (0.5556, -0.8315, 1.0), (0.3731, -0.9008, 1.0), (0.3827, -0.9239, 1.0), (0.1902, -0.9563, 1.0), (0.1951, -0.9808, 1.0), (0.0, -0.975, 1.0), (0.0, -1.0, 1.0), (-0.1902, -0.9563, 1.0), (-0.1951, -0.9808, 1.0), (-0.3731, -0.9008, 1.0), (-0.3827, -0.9239, 1.0), (-0.5417, -0.8107, 1.0), (-0.5556, -0.8315, 1.0), (-0.6894, -0.6894, 1.0), (-0.7071, -0.7071, 1.0), (-0.8107, -0.5417, 1.0), (-0.8315, -0.5556, 1.0), (-0.9008, -0.3731, 1.0), (-0.9239, -0.3827, 1.0), (-0.9563, -0.1902, 1.0), (-0.9808, -0.1951, 1.0), (-0.975, 0.0, 1.0), (-1.0, 0.0, 1.0), (-0.9563, 0.1902, 1.0), (-0.9808, 0.1951, 1.0), (-0.9008, 0.3731, 1.0), (-0.9239, 0.3827, 1.0), (-0.8107, 0.5417, 1.0), (-0.8315, 0.5556, 1.0), (-0.6894, 0.6894, 1.0), (-0.7071, 0.7071, 1.0), (-0.5417, 0.8107, 1.0), (-0.5556, 0.8315, 1.0), (-0.3731, 0.9008, 1.0), (-0.3827, 0.9239, 1.0)], [], [(1, 0, 3, 5), (0, 2, 4, 3), (7, 1, 5, 6), (9, 7, 6, 8), (11, 9, 8, 10), (13, 11, 10, 12), (15, 13, 12, 14), (17, 15, 14, 16), (19, 17, 16, 18), (21, 19, 18, 20), (23, 21, 20, 22), (25, 23, 22, 24), (27, 25, 24, 26), (29, 27, 26, 28), (31, 29, 28, 30), (33, 31, 30, 32), (35, 33, 32, 34), (37, 35, 34, 36), (39, 37, 36, 38), (41, 39, 38, 40), (43, 41, 40, 42), (45, 43, 42, 44), (47, 45, 44, 46), (49, 47, 46, 48), (51, 49, 48, 50), (53, 51, 50, 52), (55, 53, 52, 54), (57, 55, 54, 56), (59, 57, 56, 58), (61, 59, 58, 60), (63, 61, 60, 62), (2, 63, 62, 4)])
me_001.polygons.foreach_set('use_smooth', [True] * 32)
_uv = me_001.uv_layers.new(name='UVКарта')
_uv.uv.foreach_set('vector', [0.9688, 1.0, 1.0, 1.0, 1.0, 1.0, 0.9688, 1.0, 0.0, 1.0, 0.03125, 1.0, 0.03125, 1.0, 0.0, 1.0, 0.9375, 1.0, 0.9688, 1.0, 0.9688, 1.0, 0.9375, 1.0, 0.9062, 1.0, 0.9375, 1.0, 0.9375, 1.0, 0.9062, 1.0, 0.875, 1.0, 0.9062, 1.0, 0.9062, 1.0, 0.875, 1.0, 0.8438, 1.0, 0.875, 1.0, 0.875, 1.0, 0.8437, 1.0, 0.8125, 1.0, 0.8438, 1.0, 0.8437, 1.0, 0.8125, 1.0, 0.7812, 1.0, 0.8125, 1.0, 0.8125, 1.0, 0.7812, 1.0, 0.75, 1.0, 0.7812, 1.0, 0.7812, 1.0, 0.75, 1.0, 0.7188, 1.0, 0.75, 1.0, 0.75, 1.0, 0.7188, 1.0, 0.6875, 1.0, 0.7188, 1.0, 0.7188, 1.0, 0.6875, 1.0, 0.6562, 1.0, 0.6875, 1.0, 0.6875, 1.0, 0.6562, 1.0, 0.625, 1.0, 0.6562, 1.0, 0.6562, 1.0, 0.625, 1.0, 0.5938, 1.0, 0.625, 1.0, 0.625, 1.0, 0.5937, 1.0, 0.5625, 1.0, 0.5938, 1.0, 0.5937, 1.0, 0.5625, 1.0, 0.5312, 1.0, 0.5625, 1.0, 0.5625, 1.0, 0.5312, 1.0, 0.5, 1.0, 0.5312, 1.0, 0.5312, 1.0, 0.5, 1.0, 0.4688, 1.0, 0.5, 1.0, 0.5, 1.0, 0.4688, 1.0, 0.4375, 1.0, 0.4688, 1.0, 0.4688, 1.0, 0.4375, 1.0, 0.4062, 1.0, 0.4375, 1.0, 0.4375, 1.0, 0.4062, 1.0, 0.375, 1.0, 0.4062, 1.0, 0.4062, 1.0, 0.375, 1.0, 0.3438, 1.0, 0.375, 1.0, 0.375, 1.0, 0.3437, 1.0, 0.3125, 1.0, 0.3438, 1.0, 0.3437, 1.0, 0.3125, 1.0, 0.2812, 1.0, 0.3125, 1.0, 0.3125, 1.0, 0.2812, 1.0, 0.25, 1.0, 0.2812, 1.0, 0.2812, 1.0, 0.25, 1.0, 0.2188, 1.0, 0.25, 1.0, 0.25, 1.0, 0.2188, 1.0, 0.1875, 1.0, 0.2188, 1.0, 0.2188, 1.0, 0.1875, 1.0, 0.1562, 1.0, 0.1875, 1.0, 0.1875, 1.0, 0.1562, 1.0, 0.125, 1.0, 0.1562, 1.0, 0.1562, 1.0, 0.125, 1.0, 0.09375, 1.0, 0.125, 1.0, 0.125, 1.0, 0.09375, 1.0, 0.0625, 1.0, 0.09375, 1.0, 0.09375, 1.0, 0.0625, 1.0, 0.03125, 1.0, 0.0625, 1.0, 0.0625, 1.0, 0.03125, 1.0])
me_001.materials.append(mat_material_003)
me_001.update()
me_002 = bpy.data.meshes.new('Цилиндр.002')
me_002.from_pydata([(0.0, 1.0, 1.365), (0.1951, 0.9808, 1.365), (-0.1951, 0.9808, 1.365), (0.0, 0.975, 1.365), (-0.1902, 0.9563, 1.365), (0.1902, 0.9563, 1.365), (0.3731, 0.9008, 1.365), (0.3827, 0.9239, 1.365), (0.5417, 0.8107, 1.365), (0.5556, 0.8315, 1.365), (0.6894, 0.6894, 1.365), (0.7071, 0.7071, 1.365), (0.8107, 0.5417, 1.365), (0.8315, 0.5556, 1.365), (0.9008, 0.3731, 1.365), (0.9239, 0.3827, 1.365), (0.9563, 0.1902, 1.365), (0.9808, 0.1951, 1.365), (0.975, 0.0, 1.365), (1.0, 0.0, 1.365), (0.9563, -0.1902, 1.365), (0.9808, -0.1951, 1.365), (0.9008, -0.3731, 1.365), (0.9239, -0.3827, 1.365), (0.8107, -0.5417, 1.365), (0.8315, -0.5556, 1.365), (0.6894, -0.6894, 1.365), (0.7071, -0.7071, 1.365), (0.5417, -0.8107, 1.365), (0.5556, -0.8315, 1.365), (0.3731, -0.9008, 1.365), (0.3827, -0.9239, 1.365), (0.1902, -0.9563, 1.365), (0.1951, -0.9808, 1.365), (0.0, -0.975, 1.365), (0.0, -1.0, 1.365), (-0.1902, -0.9563, 1.365), (-0.1951, -0.9808, 1.365), (-0.3731, -0.9008, 1.365), (-0.3827, -0.9239, 1.365), (-0.5417, -0.8107, 1.365), (-0.5556, -0.8315, 1.365), (-0.6894, -0.6894, 1.365), (-0.7071, -0.7071, 1.365), (-0.8107, -0.5417, 1.365), (-0.8315, -0.5556, 1.365), (-0.9008, -0.3731, 1.365), (-0.9239, -0.3827, 1.365), (-0.9563, -0.1902, 1.365), (-0.9808, -0.1951, 1.365), (-0.975, 0.0, 1.365), (-1.0, 0.0, 1.365), (-0.9563, 0.1902, 1.365), (-0.9808, 0.1951, 1.365), (-0.9008, 0.3731, 1.365), (-0.9239, 0.3827, 1.365), (-0.8107, 0.5417, 1.365), (-0.8315, 0.5556, 1.365), (-0.6894, 0.6894, 1.365), (-0.7071, 0.7071, 1.365), (-0.5417, 0.8107, 1.365), (-0.5556, 0.8315, 1.365), (-0.3731, 0.9008, 1.365), (-0.3827, 0.9239, 1.365), (0.0, 1.0, 2.217), (0.1951, 0.9808, 2.217), (-0.1951, 0.9808, 2.217), (0.0, 0.975, 2.217), (-0.1902, 0.9563, 2.217), (0.1902, 0.9563, 2.217), (0.3731, 0.9008, 2.217), (0.3827, 0.9239, 2.217), (0.5417, 0.8107, 2.217), (0.5556, 0.8315, 2.217), (0.6894, 0.6894, 2.217), (0.7071, 0.7071, 2.217), (0.8107, 0.5417, 2.217), (0.8315, 0.5556, 2.217), (0.9008, 0.3731, 2.217), (0.9239, 0.3827, 2.217), (0.9563, 0.1902, 2.217), (0.9808, 0.1951, 2.217), (0.975, 0.0, 2.217), (1.0, 0.0, 2.217), (0.9563, -0.1902, 2.217), (0.9808, -0.1951, 2.217), (0.9008, -0.3731, 2.217), (0.9239, -0.3827, 2.217), (0.8107, -0.5417, 2.217), (0.8315, -0.5556, 2.217), (0.6894, -0.6894, 2.217), (0.7071, -0.7071, 2.217), (0.5417, -0.8107, 2.217), (0.5556, -0.8315, 2.217), (0.3731, -0.9008, 2.217), (0.3827, -0.9239, 2.217), (0.1902, -0.9563, 2.217), (0.1951, -0.9808, 2.217), (0.0, -0.975, 2.217), (0.0, -1.0, 2.217), (-0.1902, -0.9563, 2.217), (-0.1951, -0.9808, 2.217), (-0.3731, -0.9008, 2.217), (-0.3827, -0.9239, 2.217), (-0.5417, -0.8107, 2.217), (-0.5556, -0.8315, 2.217), (-0.6894, -0.6894, 2.217), (-0.7071, -0.7071, 2.217), (-0.8107, -0.5417, 2.217), (-0.8315, -0.5556, 2.217), (-0.9008, -0.3731, 2.217), (-0.9239, -0.3827, 2.217), (-0.9563, -0.1902, 2.217), (-0.9808, -0.1951, 2.217), (-0.975, 0.0, 2.217), (-1.0, 0.0, 2.217), (-0.9563, 0.1902, 2.217), (-0.9808, 0.1951, 2.217), (-0.9008, 0.3731, 2.217), (-0.9239, 0.3827, 2.217), (-0.8107, 0.5417, 2.217), (-0.8315, 0.5556, 2.217), (-0.6894, 0.6894, 2.217), (-0.7071, 0.7071, 2.217), (-0.5417, 0.8107, 2.217), (-0.5556, 0.8315, 2.217), (-0.3731, 0.9008, 2.217), (-0.3827, 0.9239, 2.217), (0.7432, 0.6631, 1.715), (0.7432, 0.6631, 1.834), (0.7071, 0.7071, 1.894), (0.7326, 0.676, 1.868), (0.7071, 0.7071, 1.655), (0.7326, 0.676, 1.681), (-0.4984, 0.862, 1.572), (-0.5556, 0.8315, 1.587), (-0.5556, 0.8315, 1.962), (-0.4984, 0.862, 1.976), (-0.3827, 0.9239, 1.555), (-0.4032, 0.9129, 1.556), (-0.3827, 0.9239, 1.994), (-0.4032, 0.9129, 1.992), (0.5819, 0.8099, 1.594), (0.5556, 0.8315, 1.587), (0.5556, 0.8315, 1.962), (0.6504, 0.7537, 1.62), (0.5819, 0.8099, 1.955), (0.6504, 0.7537, 1.929), (0.7013, 0.7119, 1.649), (0.7013, 0.7119, 1.9), (-0.2998, 0.949, 1.547), (-0.2998, 0.949, 2.002), (-0.1951, 0.9808, 1.544), (-0.1951, 0.9808, 2.005), (-0.5417, -0.8107, 1.965), (-0.5417, -0.8107, 1.583), (-0.4984, -0.8338, 1.572), (-0.4984, -0.8338, 1.976), (-0.3731, -0.9008, 1.554), (-0.3731, -0.9008, 1.995), (-0.4032, -0.8847, 1.992), (-0.4032, -0.8847, 1.556), (0.4032, 0.9129, 1.556), (0.3827, 0.9239, 1.555), (0.3827, 0.9239, 1.994), (0.4984, 0.862, 1.572), (0.4032, 0.9129, 1.992), (0.4984, 0.862, 1.976), (-0.7013, 0.7119, 1.649), (-0.7071, 0.7071, 1.655), (-0.6504, 0.7537, 1.62), (-0.7071, 0.7071, 1.894), (-0.7013, 0.7119, 1.9), (-0.6504, 0.7537, 1.929), (-0.5819, 0.8099, 1.594), (-0.5819, 0.8099, 1.955), (0.1951, 0.9808, 2.005), (0.1951, 0.9808, 1.544), (0.2998, 0.949, 1.547), (0.2998, 0.949, 2.002), (-0.7432, 0.6631, 1.715), (-0.7432, 0.6631, 1.834), (-0.7326, 0.676, 1.681), (-0.7326, 0.676, 1.868), (-0.6894, -0.6894, 1.642), (-0.6504, -0.7215, 1.62), (-0.6894, -0.6894, 1.907), (-0.5819, -0.7777, 1.594), (-0.6504, -0.7215, 1.929), (-0.5819, -0.7777, 1.955), (-0.7432, -0.6239, 1.715), (-0.7013, -0.675, 1.649), (-0.7013, -0.675, 1.9), (-0.7432, -0.6239, 1.834), (-0.7326, -0.6368, 1.681), (-0.7326, -0.6368, 1.868), (-0.7432, -0.6631, 1.715), (-0.7432, -0.6631, 1.834), (-0.7071, -0.7071, 1.655), (-0.7326, -0.676, 1.681), (-0.7071, -0.7071, 1.894), (-0.7326, -0.676, 1.868), (-0.6504, -0.7537, 1.62), (-0.5819, -0.8099, 1.594), (-0.5556, -0.8315, 1.587), (-0.5556, -0.8315, 1.962), (-0.5819, -0.8099, 1.955), (-0.7013, -0.7119, 1.649), (-0.6504, -0.7537, 1.929), (-0.7013, -0.7119, 1.9), (-0.4984, -0.862, 1.572), (-0.4032, -0.9129, 1.556), (-0.3827, -0.9239, 1.555), (-0.3827, -0.9239, 1.994), (-0.4032, -0.9129, 1.992), (-0.4984, -0.862, 1.976), (-0.2998, -0.949, 1.547), (-0.1951, -0.9808, 1.544), (-0.1951, -0.9808, 2.005), (-0.2998, -0.949, 2.002), (0.7013, -0.675, 1.649), (0.6894, -0.6894, 1.642), (0.6894, -0.6894, 1.907), (0.7013, -0.675, 1.9), (0.7432, -0.6239, 1.834), (0.7432, -0.6239, 1.715), (0.7326, -0.6368, 1.681), (0.7326, -0.6368, 1.868), (0.0, 1.0, 1.543), (0.0, 1.0, 2.005), (0.1924, 0.9811, 1.543), (0.1924, 0.9811, 2.005), (0.0, -1.0, 1.543), (0.0, -1.0, 2.005), (-0.1924, -0.9811, 1.543), (-0.1924, -0.9811, 2.005), (-0.1924, 0.9811, 1.543), (-0.1924, 0.9811, 2.005), (0.1951, -0.9808, 1.544), (0.1951, -0.9808, 2.005), (0.1924, -0.9811, 2.005), (0.1924, -0.9811, 1.543), (0.5417, -0.8107, 1.965), (0.5417, -0.8107, 1.583), (0.5819, -0.7777, 1.594), (0.5819, -0.7777, 1.955), (0.6504, -0.7215, 1.929), (0.6504, -0.7215, 1.62), (0.2998, -0.949, 1.547), (0.3827, -0.9239, 1.555), (0.3827, -0.9239, 1.994), (0.2998, -0.949, 2.002), (0.0, 0.975, 1.543), (0.0, 0.975, 2.005), (-0.1902, 0.9563, 1.543), (-0.1902, 0.9563, 2.005), (0.4984, -0.862, 1.572), (0.5556, -0.8315, 1.587), (0.5556, -0.8315, 1.962), (0.4032, -0.9129, 1.556), (0.4032, -0.9129, 1.992), (0.4984, -0.862, 1.976), (0.3731, -0.9008, 1.554), (0.4032, -0.8847, 1.556), (0.3731, -0.9008, 1.995), (0.4984, -0.8338, 1.572), (0.4032, -0.8847, 1.992), (0.4984, -0.8338, 1.976), (0.1902, 0.9563, 1.543), (0.1902, 0.9563, 2.005), (0.6504, -0.7537, 1.62), (0.7013, -0.7119, 1.649), (0.7071, -0.7071, 1.655), (0.7071, -0.7071, 1.894), (0.7013, -0.7119, 1.9), (0.5819, -0.8099, 1.594), (0.6504, -0.7537, 1.929), (0.5819, -0.8099, 1.955), (0.7326, -0.676, 1.681), (0.7432, -0.6631, 1.715), (0.7432, -0.6631, 1.834), (0.7326, -0.676, 1.868), (-0.7432, 0.6239, 1.715), (-0.7432, 0.6239, 1.834), (-0.7326, 0.6368, 1.681), (-0.6894, 0.6894, 1.907), (-0.7013, 0.675, 1.649), (-0.6894, 0.6894, 1.642), (-0.7013, 0.675, 1.9), (-0.7326, 0.6368, 1.868), (0.1902, -0.9563, 1.543), (0.1924, -0.9556, 1.543), (0.1924, -0.9556, 2.005), (0.1902, -0.9563, 2.005), (0.2998, -0.923, 1.547), (0.2998, -0.923, 2.002), (0.3731, 0.9008, 1.554), (0.3731, 0.9008, 1.995), (0.2998, 0.923, 1.547), (0.1924, 0.9556, 1.543), (0.1924, 0.9556, 2.005), (0.2998, 0.923, 2.002), (-0.5819, 0.7777, 1.594), (-0.5417, 0.8107, 1.583), (-0.5417, 0.8107, 1.965), (-0.5819, 0.7777, 1.955), (-0.6504, 0.7215, 1.62), (-0.6504, 0.7215, 1.929), (0.0, -0.975, 1.543), (0.0, -0.975, 2.005), (0.5417, 0.8107, 1.583), (0.5417, 0.8107, 1.965), (0.4984, 0.8338, 1.976), (0.4984, 0.8338, 1.572), (0.4032, 0.8847, 1.556), (0.4032, 0.8847, 1.992), (-0.4984, 0.8338, 1.572), (-0.3731, 0.9008, 1.554), (-0.3731, 0.9008, 1.995), (-0.4032, 0.8847, 1.992), (-0.4032, 0.8847, 1.556), (-0.4984, 0.8338, 1.976), (-0.1902, -0.9563, 1.543), (-0.1902, -0.9563, 2.005), (0.5819, 0.7777, 1.594), (0.6894, 0.6894, 1.642), (0.6894, 0.6894, 1.907), (0.6504, 0.7215, 1.929), (0.6504, 0.7215, 1.62), (0.5819, 0.7777, 1.955), (-0.2998, 0.923, 1.547), (-0.1924, 0.9556, 1.543), (-0.1924, 0.9556, 2.005), (-0.2998, 0.923, 2.002), (-0.2998, -0.923, 1.547), (-0.2998, -0.923, 2.002), (-0.1924, -0.9556, 1.543), (-0.1924, -0.9556, 2.005), (0.7432, 0.6239, 1.715), (0.7432, 0.6239, 1.834), (0.7326, 0.6368, 1.681), (0.7326, 0.6368, 1.868), (0.7013, 0.675, 1.649), (0.7013, 0.675, 1.9), (1.357e-08, 0.0, 2.343), (1.49e-08, 0.0, 2.343), (1.49e-08, 0.0, 2.343), (0.0, 0.0, 2.343), (0.0, 0.0, 2.343), (0.0, 0.0, 2.343), (0.0, 0.0, 2.343), (0.0, 0.0, 2.343), (0.0, 0.0, 2.343), (0.0, 6.784e-09, 2.343), (0.0, 0.0, 2.343), (0.0, 0.0, 2.343), (0.0, 0.0, 2.343), (0.0, 0.0, 2.343), (0.0, 0.0, 2.343), (0.0, 0.0, 2.343), (1.49e-08, 0.0, 2.343), (1.357e-08, 0.0, 2.343), (1.49e-08, 0.0, 2.343), (0.0, 0.0, 2.343), (0.0, 0.0, 2.343), (0.0, 0.0, 2.343), (0.0, 0.0, 2.343), (0.0, 0.0, 2.343), (0.0, 0.0, 2.343), (0.0, 6.784e-09, 2.343), (0.0, 0.0, 2.343), (0.0, 0.0, 2.343), (0.0, 0.0, 2.343), (0.0, 0.0, 2.343), (0.0, 0.0, 2.343), (0.0, 0.0, 2.343), (-0.1977, -0.2959, 2.314), (-0.1362, -0.3288, 2.314), (-0.1362, 0.3288, 2.314), (-0.1977, 0.2959, 2.314), (0.2517, -0.2517, 2.314), (0.2959, -0.1977, 2.314), (0.1362, 0.3288, 2.314), (0.06943, 0.3491, 2.314), (0.3288, -0.1362, 2.314), (0.3491, -0.06943, 2.314), (-0.3491, 0.06943, 2.314), (-0.3559, 4.307e-09, 2.314), (0.3559, 4.307e-09, 2.314), (-0.06943, 0.3491, 2.314), (8.615e-09, -0.3559, 2.314), (0.06943, -0.3491, 2.314), (-0.2517, 0.2517, 2.314), (-0.3491, -0.06943, 2.314), (-0.3288, -0.1362, 2.314), (0.1362, -0.3288, 2.314), (0.1977, -0.2959, 2.314), (-0.2517, -0.2517, 2.314), (0.3491, 0.06943, 2.314), (0.3288, 0.1362, 2.314), (8.615e-09, 0.3559, 2.314), (-0.06943, -0.3491, 2.314), (-0.2959, 0.1977, 2.314), (-0.3288, 0.1362, 2.314), (0.2517, 0.2517, 2.314), (0.1977, 0.2959, 2.314), (-0.2959, -0.1977, 2.314), (0.2959, 0.1977, 2.314)], [], [(1, 5, 3, 0), (0, 3, 4, 2), (7, 6, 5, 1), (9, 8, 6, 7), (11, 10, 8, 9), (13, 12, 10, 11), (15, 14, 12, 13), (17, 16, 14, 15), (19, 18, 16, 17), (21, 20, 18, 19), (23, 22, 20, 21), (25, 24, 22, 23), (27, 26, 24, 25), (29, 28, 26, 27), (31, 30, 28, 29), (33, 32, 30, 31), (35, 34, 32, 33), (37, 36, 34, 35), (39, 38, 36, 37), (41, 40, 38, 39), (43, 42, 40, 41), (45, 44, 42, 43), (47, 46, 44, 45), (49, 48, 46, 47), (51, 50, 48, 49), (53, 52, 50, 51), (55, 54, 52, 53), (57, 56, 54, 55), (59, 58, 56, 57), (61, 60, 58, 59), (63, 62, 60, 61), (2, 4, 62, 63), (65, 64, 67, 69), (64, 66, 68, 67), (71, 65, 69, 70), (73, 71, 70, 72), (75, 73, 72, 74), (77, 75, 74, 76), (79, 77, 76, 78), (81, 79, 78, 80), (83, 81, 80, 82), (85, 83, 82, 84), (87, 85, 84, 86), (89, 87, 86, 88), (91, 89, 88, 90), (93, 91, 90, 92), (95, 93, 92, 94), (97, 95, 94, 96), (99, 97, 96, 98), (101, 99, 98, 100), (103, 101, 100, 102), (105, 103, 102, 104), (107, 105, 104, 106), (109, 107, 106, 108), (111, 109, 108, 110), (113, 111, 110, 112), (115, 113, 112, 114), (117, 115, 114, 116), (119, 117, 116, 118), (121, 119, 118, 120), (123, 121, 120, 122), (125, 123, 122, 124), (127, 125, 124, 126), (66, 127, 126, 68), (130, 75, 77, 13, 11, 132, 133, 128, 129, 131), (125, 127, 140, 141, 137, 136), (63, 61, 135, 134, 139, 138), (73, 75, 130, 149, 147, 146, 144), (11, 9, 143, 142, 145, 148, 132), (127, 66, 153, 151, 140), (152, 2, 63, 138, 150), (104, 102, 159, 160, 157, 154), (158, 38, 40, 155, 156, 161), (12, 14, 78, 76), (71, 73, 144, 167, 166, 164), (143, 9, 7, 163, 162, 165), (123, 125, 136, 175, 173, 172, 171), (61, 59, 169, 168, 170, 174, 135), (65, 71, 164, 179, 176), (163, 7, 1, 177, 178), (59, 57, 121, 123, 171, 183, 181, 180, 182, 169), (186, 106, 104, 154, 189, 188), (155, 40, 42, 184, 185, 187), (14, 16, 80, 78), (57, 55, 119, 121), (55, 53, 117, 119), (184, 42, 44, 108, 106, 186, 192, 195, 193, 190, 194, 191), (16, 18, 82, 80), (53, 51, 115, 117), (51, 49, 113, 115), (44, 46, 110, 108), (18, 20, 84, 82), (49, 47, 111, 113), (47, 45, 109, 111), (46, 48, 112, 110), (20, 22, 86, 84), (107, 109, 45, 43, 198, 199, 196, 197, 201, 200), (205, 105, 107, 200, 209, 208, 206), (198, 43, 41, 204, 203, 202, 207), (48, 50, 114, 112), (22, 24, 88, 86), (213, 103, 105, 205, 215, 214), (204, 41, 39, 212, 211, 210), (218, 101, 103, 213, 219), (212, 39, 37, 217, 216), (50, 52, 116, 114), (90, 88, 24, 26, 221, 220, 226, 225, 224, 227, 223, 222), (229, 64, 65, 176, 231), (1, 0, 228, 230, 177), (233, 99, 101, 218, 235), (217, 37, 35, 232, 234), (66, 64, 229, 237, 153), (0, 2, 152, 236, 228), (239, 97, 99, 233, 240), (232, 35, 33, 238, 241), (52, 54, 118, 116), (92, 90, 222, 246, 245, 242), (221, 26, 28, 243, 244, 247), (250, 95, 97, 239, 251), (238, 33, 31, 249, 248), (253, 67, 68, 255), (254, 4, 3, 252), (258, 93, 95, 250, 260, 261), (249, 31, 29, 257, 256, 259), (54, 56, 120, 118), (264, 94, 92, 242, 267, 266), (243, 28, 30, 262, 263, 265), (269, 69, 67, 253), (252, 3, 5, 268), (273, 91, 93, 258, 277, 276, 274), (257, 29, 27, 272, 271, 270, 275), (272, 27, 25, 89, 91, 273, 281, 280, 279, 278), (285, 122, 120, 56, 58, 287, 286, 284, 282, 283, 289, 288), (292, 293, 96, 94, 264, 295), (262, 30, 32, 290, 291, 294), (297, 70, 69, 269, 300, 301), (268, 5, 6, 296, 298, 299), (25, 23, 87, 89), (23, 21, 85, 87), (304, 124, 122, 285, 307, 305), (287, 58, 60, 303, 302, 306), (309, 98, 96, 293), (32, 34, 308, 290), (311, 72, 70, 297, 315, 312), (296, 6, 8, 310, 313, 314), (21, 19, 83, 85), (19, 17, 81, 83), (318, 126, 124, 304, 321, 319), (303, 60, 62, 317, 320, 316), (100, 98, 309, 323), (34, 36, 322, 308), (326, 74, 72, 311, 329, 327), (310, 8, 10, 325, 328, 324), (17, 15, 79, 81), (15, 13, 77, 79), (255, 68, 126, 318, 333, 332), (317, 62, 4, 254, 331, 330), (102, 100, 323, 337, 335, 159), (336, 322, 36, 38, 158, 334), (10, 12, 76, 74, 326, 343, 341, 339, 338, 340, 342, 325), (280, 224, 225, 279), (339, 129, 128, 338), (255, 332, 237, 229, 231, 300, 269, 253), (240, 233, 235, 337, 323, 309, 293, 292), (190, 193, 197, 196), (282, 180, 181, 283), (236, 152, 150, 330, 331), (334, 216, 217, 234, 336), (330, 150, 138, 139, 320, 317), (158, 161, 211, 212, 216, 334), (211, 161, 156, 210), (320, 139, 134, 316), (316, 134, 135, 174, 302, 303), (210, 156, 155, 187, 203, 204), (203, 187, 185, 202), (302, 174, 170, 306), (306, 170, 168, 286, 287), (202, 185, 184, 191, 207), (191, 194, 199, 198, 207), (168, 169, 182, 284, 286), (194, 190, 196, 199), (182, 180, 282, 284), (219, 335, 337, 235, 218), (151, 153, 237, 332, 333), (213, 214, 160, 159, 335, 219), (141, 140, 151, 333, 318, 319), (157, 160, 214, 215), (137, 141, 319, 321), (189, 154, 157, 215, 205, 206), (175, 136, 137, 321, 304, 305), (188, 189, 206, 208), (173, 175, 305, 307), (192, 186, 188, 208, 209), (172, 173, 307, 285, 288), (289, 183, 171, 172, 288), (192, 209, 200, 201, 195), (283, 181, 183, 289), (195, 201, 197, 193), (291, 241, 238, 248, 294), (298, 178, 177, 230, 299), (294, 248, 249, 259, 263, 262), (314, 162, 163, 178, 298, 296), (263, 259, 256, 265), (313, 165, 162, 314), (324, 142, 143, 165, 313, 310), (275, 244, 243, 265, 256, 257), (244, 275, 270, 247), (328, 145, 142, 324), (271, 220, 221, 247, 270), (342, 148, 145, 328, 325), (340, 133, 132, 148, 342), (278, 226, 220, 271, 272), (338, 128, 133, 340), (279, 225, 226, 278), (179, 301, 300, 231, 176), (251, 239, 240, 292, 295), (179, 164, 166, 315, 297, 301), (260, 250, 251, 295, 264, 266), (166, 167, 312, 315), (261, 260, 266, 267), (258, 261, 267, 242, 245, 277), (167, 144, 146, 329, 311, 312), (245, 246, 276, 277), (146, 147, 327, 329), (246, 222, 223, 274, 276), (147, 149, 343, 326, 327), (273, 274, 223, 227, 281), (130, 131, 341, 343, 149), (281, 227, 224, 280), (129, 339, 341, 131), (299, 230, 228, 236, 331, 254, 252, 268), (336, 234, 232, 241, 291, 290, 308, 322), (377, 376, 364, 363), (379, 378, 375, 374), (381, 380, 357, 356), (383, 382, 347, 346), (385, 384, 355, 354), (387, 386, 370, 369), (388, 385, 354, 353), (378, 389, 345, 375), (391, 390, 361, 360), (392, 379, 374, 373), (394, 393, 368, 367), (396, 395, 359, 358), (376, 397, 365, 364), (399, 398, 352, 351), (389, 400, 344, 345), (401, 377, 363, 362), (380, 396, 358, 357), (403, 402, 372, 371), (405, 404, 349, 348), (393, 387, 369, 368), (384, 381, 356, 355), (406, 394, 367, 366), (390, 401, 362, 361), (400, 383, 346, 344), (398, 388, 353, 352), (404, 407, 350, 349), (402, 392, 373, 372), (395, 391, 360, 359), (407, 399, 351, 350), (397, 406, 366, 365), (386, 403, 371, 370), (382, 405, 348, 347), (70, 72, 405, 382), (116, 118, 403, 386), (106, 108, 406, 397), (76, 78, 399, 407), (94, 96, 391, 395), (120, 122, 392, 402), (74, 76, 407, 404), (80, 82, 388, 398), (67, 69, 383, 400), (98, 100, 401, 390), (108, 110, 394, 406), (86, 88, 381, 384), (112, 114, 387, 393), (72, 74, 404, 405), (118, 120, 402, 403), (90, 92, 396, 380), (100, 102, 377, 401), (68, 67, 400, 389), (78, 80, 398, 399), (104, 106, 397, 376), (92, 94, 395, 396), (110, 112, 393, 394), (122, 124, 379, 392), (96, 98, 390, 391), (126, 68, 389, 378), (82, 84, 385, 388), (114, 116, 386, 387), (84, 86, 384, 385), (69, 70, 382, 383), (88, 90, 380, 381), (124, 126, 378, 379), (102, 104, 376, 377)])
me_002.polygons.foreach_set('use_smooth', [True] * 296)
_uv = me_002.uv_layers.new(name='UVКарта')
_uv.uv.foreach_set('vector', [0.9688, 1.0, 0.9688, 1.0, 1.0, 1.0, 1.0, 1.0, 0.0, 1.0, 0.0, 1.0, 0.03125, 1.0, 0.03125, 1.0, 0.9375, 1.0, 0.9375, 1.0, 0.9688, 1.0, 0.9688, 1.0, 0.9062, 1.0, 0.9062, 1.0, 0.9375, 1.0, 0.9375, 1.0, 0.875, 1.0, 0.875, 1.0, 0.9062, 1.0, 0.9062, 1.0, 0.8438, 1.0, 0.8437, 1.0, 0.875, 1.0, 0.875, 1.0, 0.8125, 1.0, 0.8125, 1.0, 0.8437, 1.0, 0.8438, 1.0, 0.7812, 1.0, 0.7812, 1.0, 0.8125, 1.0, 0.8125, 1.0, 0.75, 1.0, 0.75, 1.0, 0.7812, 1.0, 0.7812, 1.0, 0.7188, 1.0, 0.7188, 1.0, 0.75, 1.0, 0.75, 1.0, 0.6875, 1.0, 0.6875, 1.0, 0.7188, 1.0, 0.7188, 1.0, 0.6562, 1.0, 0.6562, 1.0, 0.6875, 1.0, 0.6875, 1.0, 0.625, 1.0, 0.625, 1.0, 0.6562, 1.0, 0.6562, 1.0, 0.5938, 1.0, 0.5937, 1.0, 0.625, 1.0, 0.625, 1.0, 0.5625, 1.0, 0.5625, 1.0, 0.5937, 1.0, 0.5938, 1.0, 0.5312, 1.0, 0.5312, 1.0, 0.5625, 1.0, 0.5625, 1.0, 0.5, 1.0, 0.5, 1.0, 0.5312, 1.0, 0.5312, 1.0, 0.4688, 1.0, 0.4688, 1.0, 0.5, 1.0, 0.5, 1.0, 0.4375, 1.0, 0.4375, 1.0, 0.4688, 1.0, 0.4688, 1.0, 0.4062, 1.0, 0.4062, 1.0, 0.4375, 1.0, 0.4375, 1.0, 0.375, 1.0, 0.375, 1.0, 0.4062, 1.0, 0.4062, 1.0, 0.3438, 1.0, 0.3437, 1.0, 0.375, 1.0, 0.375, 1.0, 0.3125, 1.0, 0.3125, 1.0, 0.3437, 1.0, 0.3438, 1.0, 0.2812, 1.0, 0.2812, 1.0, 0.3125, 1.0, 0.3125, 1.0, 0.25, 1.0, 0.25, 1.0, 0.2812, 1.0, 0.2812, 1.0, 0.2188, 1.0, 0.2188, 1.0, 0.25, 1.0, 0.25, 1.0, 0.1875, 1.0, 0.1875, 1.0, 0.2188, 1.0, 0.2188, 1.0, 0.1562, 1.0, 0.1562, 1.0, 0.1875, 1.0, 0.1875, 1.0, 0.125, 1.0, 0.125, 1.0, 0.1562, 1.0, 0.1562, 1.0, 0.09375, 1.0, 0.09375, 1.0, 0.125, 1.0, 0.125, 1.0, 0.0625, 1.0, 0.0625, 1.0, 0.09375, 1.0, 0.09375, 1.0, 0.03125, 1.0, 0.03125, 1.0, 0.0625, 1.0, 0.0625, 1.0, 0.9688, 1.0, 1.0, 1.0, 1.0, 1.0, 0.9688, 1.0, 0.0, 1.0, 0.03125, 1.0, 0.03125, 1.0, 0.0, 1.0, 0.9375, 1.0, 0.9688, 1.0, 0.9688, 1.0, 0.9375, 1.0, 0.9062, 1.0, 0.9375, 1.0, 0.9375, 1.0, 0.9062, 1.0, 0.875, 1.0, 0.9062, 1.0, 0.9062, 1.0, 0.875, 1.0, 0.8438, 1.0, 0.875, 1.0, 0.875, 1.0, 0.8437, 1.0, 0.8125, 1.0, 0.8438, 1.0, 0.8437, 1.0, 0.8125, 1.0, 0.7812, 1.0, 0.8125, 1.0, 0.8125, 1.0, 0.7812, 1.0, 0.75, 1.0, 0.7812, 1.0, 0.7812, 1.0, 0.75, 1.0, 0.7188, 1.0, 0.75, 1.0, 0.75, 1.0, 0.7188, 1.0, 0.6875, 1.0, 0.7188, 1.0, 0.7188, 1.0, 0.6875, 1.0, 0.6562, 1.0, 0.6875, 1.0, 0.6875, 1.0, 0.6562, 1.0, 0.625, 1.0, 0.6562, 1.0, 0.6562, 1.0, 0.625, 1.0, 0.5938, 1.0, 0.625, 1.0, 0.625, 1.0, 0.5937, 1.0, 0.5625, 1.0, 0.5938, 1.0, 0.5937, 1.0, 0.5625, 1.0, 0.5312, 1.0, 0.5625, 1.0, 0.5625, 1.0, 0.5312, 1.0, 0.5, 1.0, 0.5312, 1.0, 0.5312, 1.0, 0.5, 1.0, 0.4688, 1.0, 0.5, 1.0, 0.5, 1.0, 0.4688, 1.0, 0.4375, 1.0, 0.4688, 1.0, 0.4688, 1.0, 0.4375, 1.0, 0.4062, 1.0, 0.4375, 1.0, 0.4375, 1.0, 0.4062, 1.0, 0.375, 1.0, 0.4062, 1.0, 0.4062, 1.0, 0.375, 1.0, 0.3438, 1.0, 0.375, 1.0, 0.375, 1.0, 0.3437, 1.0, 0.3125, 1.0, 0.3438, 1.0, 0.3437, 1.0, 0.3125, 1.0, 0.2812, 1.0, 0.3125, 1.0, 0.3125, 1.0, 0.2812, 1.0, 0.25, 1.0, 0.2812, 1.0, 0.2812, 1.0, 0.25, 1.0, 0.2188, 1.0, 0.25, 1.0, 0.25, 1.0, 0.2188, 1.0, 0.1875, 1.0, 0.2188, 1.0, 0.2188, 1.0, 0.1875, 1.0, 0.1562, 1.0, 0.1875, 1.0, 0.1875, 1.0, 0.1562, 1.0, 0.125, 1.0, 0.1562, 1.0, 0.1562, 1.0, 0.125, 1.0, 0.09375, 1.0, 0.125, 1.0, 0.125, 1.0, 0.09375, 1.0, 0.0625, 1.0, 0.09375, 1.0, 0.09375, 1.0, 0.0625, 1.0, 0.03125, 1.0, 0.0625, 1.0, 0.0625, 1.0, 0.03125, 1.0, 0.875, 1.0, 0.875, 1.0, 0.8438, 1.0, 0.8438, 1.0, 0.875, 1.0, 0.875, 1.0, 0.8686, 1.0, 0.8659, 1.0, 0.8659, 1.0, 0.8686, 1.0, 0.09375, 1.0, 0.0625, 1.0, 0.0625, 1.0, 0.0662, 1.0, 0.08342, 1.0, 0.09375, 1.0, 0.0625, 1.0, 0.09375, 1.0, 0.09375, 1.0, 0.08342, 1.0, 0.0662, 1.0, 0.0625, 1.0, 0.9062, 1.0, 0.875, 1.0, 0.875, 1.0, 0.8762, 1.0, 0.8867, 1.0, 0.9008, 1.0, 0.9062, 1.0, 0.875, 1.0, 0.9062, 1.0, 0.9062, 1.0, 0.9008, 1.0, 0.8867, 1.0, 0.8762, 1.0, 0.875, 1.0, 0.0625, 1.0, 0.03125, 1.0, 0.03125, 1.0, 0.0487, 1.0, 0.0625, 1.0, 0.03125, 1.0, 0.03125, 1.0, 0.0625, 1.0, 0.0625, 1.0, 0.0487, 1.0, 0.4062, 1.0, 0.4375, 1.0, 0.4375, 1.0, 0.4319, 1.0, 0.4143, 1.0, 0.4062, 1.0, 0.4375, 1.0, 0.4375, 1.0, 0.4062, 1.0, 0.4062, 1.0, 0.4143, 1.0, 0.4319, 1.0, 0.8437, 1.0, 0.8125, 1.0, 0.8125, 1.0, 0.8437, 1.0, 0.9375, 1.0, 0.9062, 1.0, 0.9062, 1.0, 0.9166, 1.0, 0.9338, 1.0, 0.9375, 1.0, 0.9062, 1.0, 0.9062, 1.0, 0.9375, 1.0, 0.9375, 1.0, 0.9338, 1.0, 0.9166, 1.0, 0.125, 1.0, 0.09375, 1.0, 0.09375, 1.0, 0.09917, 1.0, 0.1133, 1.0, 0.1238, 1.0, 0.125, 1.0, 0.09375, 1.0, 0.125, 1.0, 0.125, 1.0, 0.1238, 1.0, 0.1133, 1.0, 0.09917, 1.0, 0.09375, 1.0, 0.9688, 1.0, 0.9375, 1.0, 0.9375, 1.0, 0.9513, 1.0, 0.9688, 1.0, 0.9375, 1.0, 0.9375, 1.0, 0.9688, 1.0, 0.9688, 1.0, 0.9513, 1.0, 0.125, 1.0, 0.1562, 1.0, 0.1562, 1.0, 0.125, 1.0, 0.125, 1.0, 0.1314, 1.0, 0.1341, 1.0, 0.1341, 1.0, 0.1314, 1.0, 0.125, 1.0, 0.375, 1.0, 0.375, 1.0, 0.4062, 1.0, 0.4062, 1.0, 0.3977, 1.0, 0.3833, 1.0, 0.4062, 1.0, 0.4062, 1.0, 0.375, 1.0, 0.375, 1.0, 0.3833, 1.0, 0.3977, 1.0, 0.8125, 1.0, 0.7812, 1.0, 0.7812, 1.0, 0.8125, 1.0, 0.1562, 1.0, 0.1875, 1.0, 0.1875, 1.0, 0.1562, 1.0, 0.1875, 1.0, 0.2188, 1.0, 0.2188, 1.0, 0.1875, 1.0, 0.375, 1.0, 0.375, 1.0, 0.3437, 1.0, 0.3437, 1.0, 0.375, 1.0, 0.375, 1.0, 0.3719, 1.0, 0.3639, 1.0, 0.3611, 1.0, 0.3611, 1.0, 0.3639, 1.0, 0.3719, 1.0, 0.7812, 1.0, 0.75, 1.0, 0.75, 1.0, 0.7812, 1.0, 0.2188, 1.0, 0.25, 1.0, 0.25, 1.0, 0.2188, 1.0, 0.25, 1.0, 0.2812, 1.0, 0.2812, 1.0, 0.25, 1.0, 0.3437, 1.0, 0.3125, 1.0, 0.3125, 1.0, 0.3437, 1.0, 0.75, 1.0, 0.7188, 1.0, 0.7188, 1.0, 0.75, 1.0, 0.2812, 1.0, 0.3125, 1.0, 0.3125, 1.0, 0.2812, 1.0, 0.3125, 1.0, 0.3438, 1.0, 0.3438, 1.0, 0.3125, 1.0, 0.3125, 1.0, 0.2812, 1.0, 0.2812, 1.0, 0.3125, 1.0, 0.7188, 1.0, 0.6875, 1.0, 0.6875, 1.0, 0.7188, 1.0, 0.375, 1.0, 0.3438, 1.0, 0.3438, 1.0, 0.375, 1.0, 0.375, 1.0, 0.3686, 1.0, 0.3659, 1.0, 0.3659, 1.0, 0.3686, 1.0, 0.375, 1.0, 0.4062, 1.0, 0.4062, 1.0, 0.375, 1.0, 0.375, 1.0, 0.3762, 1.0, 0.3867, 1.0, 0.4008, 1.0, 0.375, 1.0, 0.375, 1.0, 0.4062, 1.0, 0.4062, 1.0, 0.4008, 1.0, 0.3867, 1.0, 0.3762, 1.0, 0.2812, 1.0, 0.25, 1.0, 0.25, 1.0, 0.2812, 1.0, 0.6875, 1.0, 0.6562, 1.0, 0.6562, 1.0, 0.6875, 1.0, 0.4375, 1.0, 0.4375, 1.0, 0.4062, 1.0, 0.4062, 1.0, 0.4166, 1.0, 0.4338, 1.0, 0.4062, 1.0, 0.4062, 1.0, 0.4375, 1.0, 0.4375, 1.0, 0.4338, 1.0, 0.4166, 1.0, 0.4688, 1.0, 0.4688, 1.0, 0.4375, 1.0, 0.4375, 1.0, 0.4513, 1.0, 0.4375, 1.0, 0.4375, 1.0, 0.4688, 1.0, 0.4688, 1.0, 0.4513, 1.0, 0.25, 1.0, 0.2188, 1.0, 0.2188, 1.0, 0.25, 1.0, 0.625, 1.0, 0.6562, 1.0, 0.6562, 1.0, 0.625, 1.0, 0.625, 1.0, 0.6281, 1.0, 0.6361, 1.0, 0.6389, 1.0, 0.6389, 1.0, 0.6361, 1.0, 0.6281, 1.0, 0.625, 1.0, 1.0, 1.0, 1.0, 1.0, 0.9688, 1.0, 0.9688, 1.0, 0.9692, 1.0, 0.9688, 1.0, 1.0, 1.0, 1.0, 1.0, 0.9692, 1.0, 0.9688, 1.0, 0.5, 1.0, 0.5, 1.0, 0.4688, 1.0, 0.4688, 1.0, 0.4692, 1.0, 0.4688, 1.0, 0.4688, 1.0, 0.5, 1.0, 0.5, 1.0, 0.4692, 1.0, 0.03125, 1.0, 0.0, 1.0, 0.0, 1.0, 0.03081, 1.0, 0.03125, 1.0, 0.0, 1.0, 0.03125, 1.0, 0.03125, 1.0, 0.03081, 1.0, 0.0, 1.0, 0.5312, 1.0, 0.5312, 1.0, 0.5, 1.0, 0.5, 1.0, 0.5308, 1.0, 0.5, 1.0, 0.5, 1.0, 0.5312, 1.0, 0.5312, 1.0, 0.5308, 1.0, 0.2188, 1.0, 0.1875, 1.0, 0.1875, 1.0, 0.2188, 1.0, 0.5937, 1.0, 0.625, 1.0, 0.625, 1.0, 0.6167, 1.0, 0.6023, 1.0, 0.5937, 1.0, 0.625, 1.0, 0.625, 1.0, 0.5937, 1.0, 0.5938, 1.0, 0.6023, 1.0, 0.6167, 1.0, 0.5625, 1.0, 0.5625, 1.0, 0.5312, 1.0, 0.5312, 1.0, 0.5487, 1.0, 0.5312, 1.0, 0.5312, 1.0, 0.5625, 1.0, 0.5625, 1.0, 0.5487, 1.0, 0.0, 1.0, 0.0, 1.0, 0.03125, 1.0, 0.03125, 1.0, 0.03125, 1.0, 0.03125, 1.0, 0.0, 1.0, 0.0, 1.0, 0.5938, 1.0, 0.5938, 1.0, 0.5625, 1.0, 0.5625, 1.0, 0.5662, 1.0, 0.5834, 1.0, 0.5625, 1.0, 0.5625, 1.0, 0.5938, 1.0, 0.5938, 1.0, 0.5834, 1.0, 0.5662, 1.0, 0.1875, 1.0, 0.1562, 1.0, 0.1562, 1.0, 0.1875, 1.0, 0.5625, 1.0, 0.5625, 1.0, 0.5937, 1.0, 0.5937, 1.0, 0.5857, 1.0, 0.5681, 1.0, 0.5938, 1.0, 0.5937, 1.0, 0.5625, 1.0, 0.5625, 1.0, 0.5681, 1.0, 0.5857, 1.0, 0.9688, 1.0, 0.9688, 1.0, 1.0, 1.0, 1.0, 1.0, 1.0, 1.0, 1.0, 1.0, 0.9688, 1.0, 0.9688, 1.0, 0.625, 1.0, 0.625, 1.0, 0.5938, 1.0, 0.5938, 1.0, 0.5992, 1.0, 0.6133, 1.0, 0.6238, 1.0, 0.5938, 1.0, 0.5938, 1.0, 0.625, 1.0, 0.625, 1.0, 0.6238, 1.0, 0.6133, 1.0, 0.5992, 1.0, 0.625, 1.0, 0.625, 1.0, 0.6562, 1.0, 0.6562, 1.0, 0.625, 1.0, 0.625, 1.0, 0.6314, 1.0, 0.6341, 1.0, 0.6341, 1.0, 0.6314, 1.0, 0.125, 1.0, 0.125, 1.0, 0.1562, 1.0, 0.1562, 1.0, 0.125, 1.0, 0.125, 1.0, 0.1281, 1.0, 0.1361, 1.0, 0.1389, 1.0, 0.1389, 1.0, 0.1361, 1.0, 0.1281, 1.0, 0.5316, 1.0, 0.5312, 1.0, 0.5312, 1.0, 0.5625, 1.0, 0.5625, 1.0, 0.55, 1.0, 0.5625, 1.0, 0.5625, 1.0, 0.5312, 1.0, 0.5312, 1.0, 0.5316, 1.0, 0.55, 1.0, 0.9375, 1.0, 0.9375, 1.0, 0.9688, 1.0, 0.9688, 1.0, 0.9684, 1.0, 0.95, 1.0, 0.9688, 1.0, 0.9688, 1.0, 0.9375, 1.0, 0.9375, 1.0, 0.95, 1.0, 0.9684, 1.0, 0.6562, 1.0, 0.6875, 1.0, 0.6875, 1.0, 0.6562, 1.0, 0.6875, 1.0, 0.7188, 1.0, 0.7188, 1.0, 0.6875, 1.0, 0.09375, 1.0, 0.09375, 1.0, 0.125, 1.0, 0.125, 1.0, 0.1167, 1.0, 0.1023, 1.0, 0.125, 1.0, 0.125, 1.0, 0.09375, 1.0, 0.09375, 1.0, 0.1023, 1.0, 0.1167, 1.0, 0.5, 1.0, 0.5, 1.0, 0.5312, 1.0, 0.5312, 1.0, 0.5312, 1.0, 0.5, 1.0, 0.5, 1.0, 0.5312, 1.0, 0.9062, 1.0, 0.9062, 1.0, 0.9375, 1.0, 0.9375, 1.0, 0.9319, 1.0, 0.9143, 1.0, 0.9375, 1.0, 0.9375, 1.0, 0.9062, 1.0, 0.9062, 1.0, 0.9143, 1.0, 0.9319, 1.0, 0.7188, 1.0, 0.75, 1.0, 0.75, 1.0, 0.7188, 1.0, 0.75, 1.0, 0.7812, 1.0, 0.7812, 1.0, 0.75, 1.0, 0.0625, 1.0, 0.0625, 1.0, 0.09375, 1.0, 0.09375, 1.0, 0.08573, 1.0, 0.06807, 1.0, 0.09375, 1.0, 0.09375, 1.0, 0.0625, 1.0, 0.0625, 1.0, 0.06807, 1.0, 0.08573, 1.0, 0.4688, 1.0, 0.5, 1.0, 0.5, 1.0, 0.4688, 1.0, 0.5, 1.0, 0.4688, 1.0, 0.4687, 1.0, 0.5, 1.0, 0.875, 1.0, 0.875, 1.0, 0.9062, 1.0, 0.9062, 1.0, 0.8977, 1.0, 0.8833, 1.0, 0.9062, 1.0, 0.9062, 1.0, 0.875, 1.0, 0.875, 1.0, 0.8833, 1.0, 0.8977, 1.0, 0.7812, 1.0, 0.8125, 1.0, 0.8125, 1.0, 0.7812, 1.0, 0.8125, 1.0, 0.8438, 1.0, 0.8438, 1.0, 0.8125, 1.0, 0.03125, 1.0, 0.03125, 1.0, 0.0625, 1.0, 0.0625, 1.0, 0.04998, 1.0, 0.03162, 1.0, 0.0625, 1.0, 0.0625, 1.0, 0.03125, 1.0, 0.03125, 1.0, 0.03162, 1.0, 0.04998, 1.0, 0.4375, 1.0, 0.4688, 1.0, 0.4688, 1.0, 0.4684, 1.0, 0.45, 1.0, 0.4375, 1.0, 0.4684, 1.0, 0.4687, 1.0, 0.4688, 1.0, 0.4375, 1.0, 0.4375, 1.0, 0.45, 1.0, 0.875, 1.0, 0.8437, 1.0, 0.8437, 1.0, 0.875, 1.0, 0.875, 1.0, 0.8719, 1.0, 0.8639, 1.0, 0.8611, 1.0, 0.8611, 1.0, 0.8639, 1.0, 0.8719, 1.0, 0.875, 1.0, 0.5324, 0.7029, 0.5324, 0.6983, 0.4676, 0.6983, 0.4676, 0.7029, 0.5324, 0.5517, 0.5324, 0.5471, 0.4676, 0.5471, 0.4676, 0.5517, 0.782, 0.5126, 0.7824, 0.5127, 0.7824, 0.5097, 0.75, 0.5075, 0.7176, 0.5097, 0.7176, 0.5127, 0.718, 0.5126, 0.75, 0.5104, 0.7176, 0.7403, 0.75, 0.7425, 0.7824, 0.7403, 0.7824, 0.7373, 0.782, 0.7374, 0.75, 0.7396, 0.718, 0.7374, 0.7176, 0.7373, 0.4676, 0.05167, 0.5324, 0.05167, 0.5324, 0.04706, 0.4676, 0.04706, 0.4676, 0.1983, 0.4676, 0.2029, 0.5324, 0.2029, 0.5324, 0.1983, 0.2176, 0.5097, 0.2172, 0.5097, 0.1996, 0.5135, 0.1996, 0.5165, 0.2176, 0.5127, 0.1996, 0.7335, 0.1996, 0.7365, 0.2172, 0.7403, 0.2176, 0.7403, 0.2176, 0.7373, 0.1996, 0.5165, 0.1996, 0.5135, 0.1856, 0.5164, 0.1822, 0.5177, 0.1822, 0.521, 0.1872, 0.5191, 0.1872, 0.7309, 0.1822, 0.729, 0.1822, 0.7323, 0.1856, 0.7336, 0.1996, 0.7365, 0.1996, 0.7335, 0.1822, 0.7323, 0.1822, 0.729, 0.1662, 0.723, 0.1662, 0.7263, 0.1822, 0.521, 0.1822, 0.5177, 0.1662, 0.5237, 0.1662, 0.527, 0.1662, 0.527, 0.1662, 0.5237, 0.138, 0.5273, 0.125, 0.5298, 0.125, 0.5336, 0.1448, 0.5297, 0.1662, 0.7263, 0.1662, 0.723, 0.1448, 0.7203, 0.125, 0.7164, 0.125, 0.7202, 0.138, 0.7227, 0.375, 0.02981, 0.375, 0.0336, 0.4162, 0.0402, 0.4162, 0.03642, 0.375, 0.2164, 0.375, 0.2202, 0.4162, 0.2136, 0.4162, 0.2098, 0.4162, 0.2098, 0.4162, 0.2136, 0.4322, 0.2087, 0.4322, 0.2043, 0.4285, 0.206, 0.4162, 0.03642, 0.4162, 0.0402, 0.4285, 0.04397, 0.4322, 0.04567, 0.4322, 0.04133, 0.4322, 0.04567, 0.4496, 0.05016, 0.4496, 0.04555, 0.4354, 0.04189, 0.4322, 0.04133, 0.4322, 0.2087, 0.4354, 0.2081, 0.4496, 0.2045, 0.4496, 0.1998, 0.4322, 0.2043, 0.4496, 0.05016, 0.4676, 0.05167, 0.4676, 0.04706, 0.4496, 0.04555, 0.4496, 0.2045, 0.4676, 0.2029, 0.4676, 0.1983, 0.4496, 0.1998, 0.8004, 0.7365, 0.8004, 0.7335, 0.7824, 0.7373, 0.7824, 0.7403, 0.7828, 0.7403, 0.8004, 0.5135, 0.7828, 0.5097, 0.7824, 0.5097, 0.7824, 0.5127, 0.8004, 0.5165, 0.8144, 0.7336, 0.8178, 0.7323, 0.8178, 0.729, 0.8128, 0.7309, 0.8004, 0.7335, 0.8004, 0.7365, 0.8178, 0.5177, 0.8144, 0.5164, 0.8004, 0.5135, 0.8004, 0.5165, 0.8128, 0.5191, 0.8178, 0.521, 0.8338, 0.723, 0.8178, 0.729, 0.8178, 0.7323, 0.8338, 0.7263, 0.8338, 0.5237, 0.8178, 0.5177, 0.8178, 0.521, 0.8338, 0.527, 0.875, 0.7164, 0.8552, 0.7203, 0.8338, 0.723, 0.8338, 0.7263, 0.862, 0.7227, 0.875, 0.7202, 0.875, 0.5298, 0.862, 0.5273, 0.8338, 0.5237, 0.8338, 0.527, 0.8552, 0.5297, 0.875, 0.5336, 0.5838, 0.0402, 0.625, 0.0336, 0.625, 0.02981, 0.5838, 0.03642, 0.5838, 0.2136, 0.625, 0.2202, 0.625, 0.2164, 0.5838, 0.2098, 0.5678, 0.04567, 0.5715, 0.04397, 0.5838, 0.0402, 0.5838, 0.03642, 0.5678, 0.04133, 0.5678, 0.2087, 0.5838, 0.2136, 0.5838, 0.2098, 0.5715, 0.206, 0.5678, 0.2043, 0.5504, 0.1998, 0.5504, 0.2045, 0.5646, 0.2081, 0.5678, 0.2087, 0.5678, 0.2043, 0.5678, 0.04567, 0.5678, 0.04133, 0.5646, 0.04189, 0.5504, 0.04555, 0.5504, 0.05016, 0.5324, 0.1983, 0.5324, 0.2029, 0.5504, 0.2045, 0.5504, 0.1998, 0.5504, 0.05016, 0.5504, 0.04555, 0.5324, 0.04706, 0.5324, 0.05167, 0.2824, 0.7373, 0.2824, 0.7403, 0.2828, 0.7403, 0.3004, 0.7365, 0.3004, 0.7335, 0.3004, 0.5165, 0.3004, 0.5135, 0.2828, 0.5097, 0.2824, 0.5097, 0.2824, 0.5127, 0.3004, 0.7335, 0.3004, 0.7365, 0.3144, 0.7336, 0.3178, 0.7323, 0.3178, 0.729, 0.3128, 0.7309, 0.3178, 0.521, 0.3178, 0.5177, 0.3144, 0.5164, 0.3004, 0.5135, 0.3004, 0.5165, 0.3128, 0.5191, 0.3178, 0.729, 0.3178, 0.7323, 0.3338, 0.7263, 0.3338, 0.723, 0.3338, 0.527, 0.3338, 0.5237, 0.3178, 0.5177, 0.3178, 0.521, 0.375, 0.5336, 0.375, 0.5298, 0.362, 0.5273, 0.3338, 0.5237, 0.3338, 0.527, 0.3552, 0.5297, 0.375, 0.7202, 0.375, 0.7164, 0.3552, 0.7203, 0.3338, 0.723, 0.3338, 0.7263, 0.362, 0.7227, 0.375, 0.7164, 0.375, 0.7202, 0.4162, 0.7136, 0.4162, 0.7098, 0.4162, 0.5402, 0.4162, 0.5364, 0.375, 0.5298, 0.375, 0.5336, 0.4322, 0.7087, 0.4322, 0.7043, 0.4285, 0.706, 0.4162, 0.7098, 0.4162, 0.7136, 0.4322, 0.5457, 0.4322, 0.5413, 0.4162, 0.5364, 0.4162, 0.5402, 0.4285, 0.544, 0.4496, 0.5502, 0.4496, 0.5455, 0.4354, 0.5419, 0.4322, 0.5413, 0.4322, 0.5457, 0.4496, 0.7045, 0.4496, 0.6998, 0.4322, 0.7043, 0.4322, 0.7087, 0.4354, 0.7081, 0.4676, 0.5517, 0.4676, 0.5471, 0.4496, 0.5455, 0.4496, 0.5502, 0.4676, 0.7029, 0.4676, 0.6983, 0.4496, 0.6998, 0.4496, 0.7045, 0.6996, 0.5135, 0.6996, 0.5165, 0.7176, 0.5127, 0.7176, 0.5097, 0.7172, 0.5097, 0.6996, 0.7365, 0.7172, 0.7403, 0.7176, 0.7403, 0.7176, 0.7373, 0.6996, 0.7335, 0.6996, 0.5135, 0.6856, 0.5164, 0.6822, 0.5177, 0.6822, 0.521, 0.6872, 0.5191, 0.6996, 0.5165, 0.6822, 0.7323, 0.6856, 0.7336, 0.6996, 0.7365, 0.6996, 0.7335, 0.6872, 0.7309, 0.6822, 0.729, 0.6822, 0.5177, 0.6662, 0.5237, 0.6662, 0.527, 0.6822, 0.521, 0.6662, 0.7263, 0.6822, 0.7323, 0.6822, 0.729, 0.6662, 0.723, 0.638, 0.7227, 0.6662, 0.7263, 0.6662, 0.723, 0.6448, 0.7203, 0.625, 0.7164, 0.625, 0.7202, 0.6662, 0.5237, 0.638, 0.5273, 0.625, 0.5298, 0.625, 0.5336, 0.6448, 0.5297, 0.6662, 0.527, 0.625, 0.7164, 0.5838, 0.7098, 0.5838, 0.7136, 0.625, 0.7202, 0.625, 0.5298, 0.5838, 0.5364, 0.5838, 0.5402, 0.625, 0.5336, 0.5838, 0.7098, 0.5715, 0.706, 0.5678, 0.7043, 0.5678, 0.7087, 0.5838, 0.7136, 0.5838, 0.5364, 0.5678, 0.5413, 0.5678, 0.5457, 0.5715, 0.544, 0.5838, 0.5402, 0.5646, 0.7081, 0.5678, 0.7087, 0.5678, 0.7043, 0.5504, 0.6998, 0.5504, 0.7045, 0.5646, 0.5419, 0.5504, 0.5455, 0.5504, 0.5502, 0.5678, 0.5457, 0.5678, 0.5413, 0.5504, 0.7045, 0.5504, 0.6998, 0.5324, 0.6983, 0.5324, 0.7029, 0.5324, 0.5471, 0.5324, 0.5517, 0.5504, 0.5502, 0.5504, 0.5455, 0.2824, 0.5127, 0.2824, 0.5097, 0.25, 0.5075, 0.2176, 0.5097, 0.2176, 0.5127, 0.218, 0.5126, 0.25, 0.5104, 0.282, 0.5126, 0.2176, 0.7373, 0.2176, 0.7403, 0.25, 0.7425, 0.2824, 0.7403, 0.2824, 0.7373, 0.282, 0.7374, 0.25, 0.7396, 0.218, 0.7374, 0.4375, 1.0, 0.4062, 1.0, 0.4062, 1.0, 0.4375, 1.0, 0.09375, 1.0, 0.0625, 1.0, 0.0625, 1.0, 0.09375, 1.0, 0.6562, 1.0, 0.625, 1.0, 0.625, 1.0, 0.6562, 1.0, 0.9688, 1.0, 0.9375, 1.0, 0.9375, 1.0, 0.9688, 1.0, 0.7188, 1.0, 0.6875, 1.0, 0.6875, 1.0, 0.7188, 1.0, 0.25, 1.0, 0.2188, 1.0, 0.2188, 1.0, 0.25, 1.0, 0.75, 1.0, 0.7188, 1.0, 0.7188, 1.0, 0.75, 1.0, 0.0625, 1.0, 0.03125, 1.0, 0.03125, 1.0, 0.0625, 1.0, 0.5312, 1.0, 0.5, 1.0, 0.5, 1.0, 0.5312, 1.0, 0.125, 1.0, 0.09375, 1.0, 0.09375, 1.0, 0.125, 1.0, 0.3125, 1.0, 0.2813, 1.0, 0.2812, 1.0, 0.3125, 1.0, 0.5937, 1.0, 0.5625, 1.0, 0.5625, 1.0, 0.5937, 1.0, 0.4062, 1.0, 0.375, 1.0, 0.375, 1.0, 0.4062, 1.0, 0.8125, 1.0, 0.7813, 1.0, 0.7812, 1.0, 0.8125, 1.0, 0.03125, 1.0, 0.0, 1.0, 0.0, 1.0, 0.03125, 1.0, 0.4688, 1.0, 0.4375, 1.0, 0.4375, 1.0, 0.4688, 1.0, 0.625, 1.0, 0.5937, 1.0, 0.5937, 1.0, 0.625, 1.0, 0.1875, 1.0, 0.1562, 1.0, 0.1562, 1.0, 0.1875, 1.0, 0.9062, 1.0, 0.875, 1.0, 0.875, 1.0, 0.9062, 1.0, 0.2813, 1.0, 0.25, 1.0, 0.25, 1.0, 0.2812, 1.0, 0.6875, 1.0, 0.6562, 1.0, 0.6562, 1.0, 0.6875, 1.0, 0.3437, 1.0, 0.3125, 1.0, 0.3125, 1.0, 0.3437, 1.0, 0.5, 1.0, 0.4688, 1.0, 0.4688, 1.0, 0.5, 1.0, 1.0, 1.0, 0.9688, 1.0, 0.9688, 1.0, 1.0, 1.0, 0.7813, 1.0, 0.75, 1.0, 0.75, 1.0, 0.7812, 1.0, 0.875, 1.0, 0.8437, 1.0, 0.8437, 1.0, 0.875, 1.0, 0.1562, 1.0, 0.125, 1.0, 0.125, 1.0, 0.1562, 1.0, 0.5625, 1.0, 0.5312, 1.0, 0.5312, 1.0, 0.5625, 1.0, 0.8437, 1.0, 0.8125, 1.0, 0.8125, 1.0, 0.8437, 1.0, 0.375, 1.0, 0.3437, 1.0, 0.3437, 1.0, 0.375, 1.0, 0.2188, 1.0, 0.1875, 1.0, 0.1875, 1.0, 0.2188, 1.0, 0.9375, 1.0, 0.9062, 1.0, 0.9062, 1.0, 0.9375, 1.0, 0.9375, 1.0, 0.9062, 1.0, 0.9062, 1.0, 0.9375, 1.0, 0.2188, 1.0, 0.1875, 1.0, 0.1875, 1.0, 0.2188, 1.0, 0.375, 1.0, 0.3437, 1.0, 0.3437, 1.0, 0.375, 1.0, 0.8437, 1.0, 0.8125, 1.0, 0.8125, 1.0, 0.8437, 1.0, 0.5625, 1.0, 0.5312, 1.0, 0.5312, 1.0, 0.5625, 1.0, 0.1562, 1.0, 0.125, 1.0, 0.125, 1.0, 0.1562, 1.0, 0.875, 1.0, 0.8437, 1.0, 0.8437, 1.0, 0.875, 1.0, 0.7812, 1.0, 0.75, 1.0, 0.75, 1.0, 0.7813, 1.0, 1.0, 1.0, 0.9688, 1.0, 0.9688, 1.0, 1.0, 1.0, 0.5, 1.0, 0.4688, 1.0, 0.4688, 1.0, 0.5, 1.0, 0.3437, 1.0, 0.3125, 1.0, 0.3125, 1.0, 0.3437, 1.0, 0.6875, 1.0, 0.6562, 1.0, 0.6562, 1.0, 0.6875, 1.0, 0.2812, 1.0, 0.25, 1.0, 0.25, 1.0, 0.2813, 1.0, 0.9062, 1.0, 0.875, 1.0, 0.875, 1.0, 0.9062, 1.0, 0.1875, 1.0, 0.1562, 1.0, 0.1562, 1.0, 0.1875, 1.0, 0.625, 1.0, 0.5937, 1.0, 0.5937, 1.0, 0.625, 1.0, 0.4688, 1.0, 0.4375, 1.0, 0.4375, 1.0, 0.4688, 1.0, 0.03125, 1.0, 0.0, 1.0, 0.0, 1.0, 0.03125, 1.0, 0.8125, 1.0, 0.7812, 1.0, 0.7813, 1.0, 0.8125, 1.0, 0.4062, 1.0, 0.375, 1.0, 0.375, 1.0, 0.4062, 1.0, 0.5937, 1.0, 0.5625, 1.0, 0.5625, 1.0, 0.5937, 1.0, 0.3125, 1.0, 0.2812, 1.0, 0.2813, 1.0, 0.3125, 1.0, 0.125, 1.0, 0.09375, 1.0, 0.09375, 1.0, 0.125, 1.0, 0.5312, 1.0, 0.5, 1.0, 0.5, 1.0, 0.5312, 1.0, 0.0625, 1.0, 0.03125, 1.0, 0.03125, 1.0, 0.0625, 1.0, 0.75, 1.0, 0.7188, 1.0, 0.7188, 1.0, 0.75, 1.0, 0.25, 1.0, 0.2188, 1.0, 0.2188, 1.0, 0.25, 1.0, 0.7188, 1.0, 0.6875, 1.0, 0.6875, 1.0, 0.7188, 1.0, 0.9688, 1.0, 0.9375, 1.0, 0.9375, 1.0, 0.9688, 1.0, 0.6562, 1.0, 0.625, 1.0, 0.625, 1.0, 0.6562, 1.0, 0.09375, 1.0, 0.0625, 1.0, 0.0625, 1.0, 0.09375, 1.0, 0.4375, 1.0, 0.4062, 1.0, 0.4062, 1.0, 0.4375, 1.0])
me_002.materials.append(mat_material_001)
me_002.update()
me_x_1 = bpy.data.meshes.new('Куб')
me_x_1.from_pydata([(-1.0, -1.0, -0.2588), (-0.2588, -1.0, -1.0), (-0.9858, -1.0, -0.4034), (-0.9436, -1.0, -0.5425), (-0.8751, -1.0, -0.6706), (-0.7829, -1.0, -0.7829), (-0.6706, -1.0, -0.8751), (-0.5425, -1.0, -0.9436), (-0.4034, -1.0, -0.9858), (-0.2588, -1.0, 1.0), (-1.0, -1.0, 0.2588), (-0.4034, -1.0, 0.9858), (-0.5425, -1.0, 0.9436), (-0.6706, -1.0, 0.8751), (-0.7829, -1.0, 0.7829), (-0.8751, -1.0, 0.6706), (-0.9436, -1.0, 0.5425), (-0.9858, -1.0, 0.4034), (-0.2588, 1.0, -1.0), (-1.0, 1.0, -0.2588), (-0.4034, 1.0, -0.9858), (-0.5425, 1.0, -0.9436), (-0.6706, 1.0, -0.8751), (-0.7829, 1.0, -0.7829), (-0.8751, 1.0, -0.6706), (-0.9436, 1.0, -0.5425), (-0.9858, 1.0, -0.4034), (-1.0, 1.0, 0.2588), (-0.2588, 1.0, 1.0), (-0.9858, 1.0, 0.4034), (-0.9436, 1.0, 0.5425), (-0.8751, 1.0, 0.6706), (-0.7829, 1.0, 0.7829), (-0.6706, 1.0, 0.8751), (-0.5425, 1.0, 0.9436), (-0.4034, 1.0, 0.9858), (0.2588, -1.0, -1.0), (1.0, -1.0, -0.2588), (0.4034, -1.0, -0.9858), (0.5425, -1.0, -0.9436), (0.6706, -1.0, -0.8751), (0.7829, -1.0, -0.7829), (0.8751, -1.0, -0.6706), (0.9436, -1.0, -0.5425), (0.9858, -1.0, -0.4034), (1.0, -1.0, 0.2588), (0.2588, -1.0, 1.0), (0.9858, -1.0, 0.4034), (0.9436, -1.0, 0.5425), (0.8751, -1.0, 0.6706), (0.7829, -1.0, 0.7829), (0.6706, -1.0, 0.8751), (0.5425, -1.0, 0.9436), (0.4034, -1.0, 0.9858), (1.0, 1.0, -0.2588), (0.2588, 1.0, -1.0), (0.9858, 1.0, -0.4034), (0.9436, 1.0, -0.5425), (0.8751, 1.0, -0.6706), (0.7829, 1.0, -0.7829), (0.6706, 1.0, -0.8751), (0.5425, 1.0, -0.9436), (0.4034, 1.0, -0.9858), (0.2588, 1.0, 1.0), (1.0, 1.0, 0.2588), (0.4034, 1.0, 0.9858), (0.5425, 1.0, 0.9436), (0.6706, 1.0, 0.8751), (0.7829, 1.0, 0.7829), (0.8751, 1.0, 0.6706), (0.9436, 1.0, 0.5425), (0.9858, 1.0, 0.4034)], [], [(36, 38, 39, 40, 41, 42, 43, 44, 37, 45, 47, 48, 49, 50, 51, 52, 53, 46, 9, 11, 12, 13, 14, 15, 16, 17, 10, 0, 2, 3, 4, 5, 6, 7, 8, 1), (54, 64, 45, 37), (63, 28, 9, 46), (0, 10, 27, 19), (18, 20, 21, 22, 23, 24, 25, 26, 19, 27, 29, 30, 31, 32, 33, 34, 35, 28, 63, 65, 66, 67, 68, 69, 70, 71, 64, 54, 56, 57, 58, 59, 60, 61, 62, 55), (18, 1, 8, 20), (20, 8, 7, 21), (21, 7, 6, 22), (22, 6, 5, 23), (23, 5, 4, 24), (24, 4, 3, 25), (25, 3, 2, 26), (26, 2, 0, 19), (9, 28, 35, 11), (11, 35, 34, 12), (12, 34, 33, 13), (13, 33, 32, 14), (14, 32, 31, 15), (15, 31, 30, 16), (16, 30, 29, 17), (17, 29, 27, 10), (36, 55, 62, 38), (38, 62, 61, 39), (39, 61, 60, 40), (40, 60, 59, 41), (41, 59, 58, 42), (42, 58, 57, 43), (43, 57, 56, 44), (44, 56, 54, 37), (63, 46, 53, 65), (65, 53, 52, 66), (66, 52, 51, 67), (67, 51, 50, 68), (68, 50, 49, 69), (69, 49, 48, 70), (70, 48, 47, 71), (71, 47, 45, 64), (18, 55, 36, 1)])
me_x_1.polygons.foreach_set('use_smooth', [True] * 38)
_uv = me_x_1.uv_layers.new(name='UVКарта')
_uv.uv.foreach_set('vector', [0.375, 0.8426, 0.3768, 0.8246, 0.3821, 0.8072, 0.3906, 0.7912, 0.4021, 0.7771, 0.4162, 0.7656, 0.4322, 0.7571, 0.4496, 0.7518, 0.4676, 0.75, 0.5324, 0.75, 0.5504, 0.7518, 0.5678, 0.7571, 0.5838, 0.7656, 0.5979, 0.7771, 0.6094, 0.7912, 0.6179, 0.8072, 0.6232, 0.8246, 0.625, 0.8426, 0.625, 0.9074, 0.6232, 0.9254, 0.6179, 0.9428, 0.6094, 0.9588, 0.5979, 0.9729, 0.5838, 0.9844, 0.5678, 0.9929, 0.5504, 0.9982, 0.5324, 1.0, 0.4676, 1.0, 0.4496, 0.9982, 0.4322, 0.9929, 0.4162, 0.9844, 0.4021, 0.9729, 0.3906, 0.9588, 0.3821, 0.9428, 0.3768, 0.9254, 0.375, 0.9074, 0.4676, 0.5, 0.5324, 0.5, 0.5324, 0.75, 0.4676, 0.75, 0.7176, 0.5, 0.7824, 0.5, 0.7824, 0.75, 0.7176, 0.75, 0.4676, 0.0, 0.5324, 0.0, 0.5324, 0.25, 0.4676, 0.25, 0.375, 0.3426, 0.3768, 0.3246, 0.3821, 0.3072, 0.3906, 0.2912, 0.4021, 0.2771, 0.4162, 0.2656, 0.4322, 0.2571, 0.4496, 0.2518, 0.4676, 0.25, 0.5324, 0.25, 0.5504, 0.2518, 0.5678, 0.2571, 0.5838, 0.2656, 0.5979, 0.2771, 0.6094, 0.2912, 0.6179, 0.3072, 0.6232, 0.3246, 0.625, 0.3426, 0.625, 0.4074, 0.6232, 0.4254, 0.6179, 0.4428, 0.6094, 0.4588, 0.5979, 0.4729, 0.5838, 0.4844, 0.5678, 0.4929, 0.5504, 0.4982, 0.5324, 0.5, 0.4676, 0.5, 0.4496, 0.4982, 0.4322, 0.4929, 0.4162, 0.4844, 0.4021, 0.4729, 0.3906, 0.4588, 0.3821, 0.4428, 0.3768, 0.4254, 0.375, 0.4074, 0.2176, 0.5, 0.2176, 0.75, 0.1996, 0.75, 0.1996, 0.5, 0.1996, 0.5, 0.1996, 0.75, 0.1822, 0.75, 0.1822, 0.5, 0.1822, 0.5, 0.1822, 0.75, 0.1662, 0.75, 0.1662, 0.5, 0.1662, 0.5, 0.1662, 0.75, 0.125, 0.75, 0.125, 0.5, 0.375, 0.25, 0.375, 0.0, 0.4162, 0.0, 0.4162, 0.25, 0.4162, 0.25, 0.4162, 0.0, 0.4322, 0.0, 0.4322, 0.25, 0.4322, 0.25, 0.4322, 0.0, 0.4496, 0.0, 0.4496, 0.25, 0.4496, 0.25, 0.4496, 0.0, 0.4676, 0.0, 0.4676, 0.25, 0.7824, 0.75, 0.7824, 0.5, 0.8004, 0.5, 0.8004, 0.75, 0.8004, 0.75, 0.8004, 0.5, 0.8178, 0.5, 0.8178, 0.75, 0.8178, 0.75, 0.8178, 0.5, 0.8338, 0.5, 0.8338, 0.75, 0.8338, 0.75, 0.8338, 0.5, 0.875, 0.5, 0.875, 0.75, 0.625, 0.0, 0.625, 0.25, 0.5838, 0.25, 0.5838, 0.0, 0.5838, 0.0, 0.5838, 0.25, 0.5678, 0.25, 0.5678, 0.0, 0.5678, 0.0, 0.5678, 0.25, 0.5504, 0.25, 0.5504, 0.0, 0.5504, 0.0, 0.5504, 0.25, 0.5324, 0.25, 0.5324, 0.0, 0.2824, 0.75, 0.2824, 0.5, 0.3004, 0.5, 0.3004, 0.75, 0.3004, 0.75, 0.3004, 0.5, 0.3178, 0.5, 0.3178, 0.75, 0.3178, 0.75, 0.3178, 0.5, 0.3338, 0.5, 0.3338, 0.75, 0.3338, 0.75, 0.3338, 0.5, 0.375, 0.5, 0.375, 0.75, 0.375, 0.75, 0.375, 0.5, 0.4162, 0.5, 0.4162, 0.75, 0.4162, 0.75, 0.4162, 0.5, 0.4322, 0.5, 0.4322, 0.75, 0.4322, 0.75, 0.4322, 0.5, 0.4496, 0.5, 0.4496, 0.75, 0.4496, 0.75, 0.4496, 0.5, 0.4676, 0.5, 0.4676, 0.75, 0.7176, 0.5, 0.7176, 0.75, 0.6996, 0.75, 0.6996, 0.5, 0.6996, 0.5, 0.6996, 0.75, 0.6822, 0.75, 0.6822, 0.5, 0.6822, 0.5, 0.6822, 0.75, 0.6662, 0.75, 0.6662, 0.5, 0.6662, 0.5, 0.6662, 0.75, 0.625, 0.75, 0.625, 0.5, 0.625, 0.5, 0.625, 0.75, 0.5838, 0.75, 0.5838, 0.5, 0.5838, 0.5, 0.5838, 0.75, 0.5678, 0.75, 0.5678, 0.5, 0.5678, 0.5, 0.5678, 0.75, 0.5504, 0.75, 0.5504, 0.5, 0.5504, 0.5, 0.5504, 0.75, 0.5324, 0.75, 0.5324, 0.5, 0.2176, 0.5, 0.2824, 0.5, 0.2824, 0.75, 0.2176, 0.75])
me_x_1.update()
me_003 = bpy.data.meshes.new('Цилиндр.003')
me_003.from_pydata([(0.0, 0.975, 2.217), (-0.1902, 0.9563, 2.217), (0.1902, 0.9563, 2.217), (0.3731, 0.9008, 2.217), (0.5417, 0.8107, 2.217), (0.6894, 0.6894, 2.217), (0.8107, 0.5417, 2.217), (0.9008, 0.3731, 2.217), (0.9563, 0.1902, 2.217), (0.975, 0.0, 2.217), (0.9563, -0.1902, 2.217), (0.9008, -0.3731, 2.217), (0.8107, -0.5417, 2.217), (0.6894, -0.6894, 2.217), (0.5417, -0.8107, 2.217), (0.3731, -0.9008, 2.217), (0.1902, -0.9563, 2.217), (0.0, -0.975, 2.217), (-0.1902, -0.9563, 2.217), (-0.3731, -0.9008, 2.217), (-0.5417, -0.8107, 2.217), (-0.6894, -0.6894, 2.217), (-0.8107, -0.5417, 2.217), (-0.9008, -0.3731, 2.217), (-0.9563, -0.1902, 2.217), (-0.975, 0.0, 2.217), (-0.9563, 0.1902, 2.217), (-0.9008, 0.3731, 2.217), (-0.8107, 0.5417, 2.217), (-0.6894, 0.6894, 2.217), (-0.5417, 0.8107, 2.217), (-0.3731, 0.9008, 2.217)], [(4, 5), (8, 9), (12, 13), (16, 17), (20, 21), (24, 25), (28, 29), (1, 31), (5, 6), (9, 10), (13, 14), (17, 18), (21, 22), (25, 26), (29, 30), (0, 1), (6, 7), (10, 11), (14, 15), (18, 19), (22, 23), (26, 27), (30, 31), (2, 3), (0, 2), (3, 4), (7, 8), (11, 12), (15, 16), (19, 20), (23, 24), (27, 28)], [])
_uv = me_003.uv_layers.new(name='UVКарта')
_uv.uv.foreach_set('vector', [])
me_003.update()

# ---- objects
ob_x = bpy.data.objects.new('Цилиндр', me_x)
ob_cube = bpy.data.objects.new('Cube', me_cube_001)
ob_001 = bpy.data.objects.new('Цилиндр.001', me_001)
ob_002 = bpy.data.objects.new('Цилиндр.002', me_002)
ob_x_1 = bpy.data.objects.new('Куб', me_x_1)
ob_003 = bpy.data.objects.new('Цилиндр.003', me_003)

# ---- transforms, parenting, visibility, modifiers, constraints
ob_x.location = (0.0007253, 0.000777, 0.8279)
ob_x.scale = (0.8237, 0.8237, 1.228)
ob_cube.location = (0.8374, -0.001864, 0.8404)
ob_cube.scale = (0.02299, 0.1166, 0.966)
_m = ob_cube.modifiers.new('Auto Smooth', 'NODES')
_m.node_group = ng_auto_smooth
_gi = [s.identifier for s in ng_auto_smooth.interface.items_tree if s.item_type == 'SOCKET' and s.in_out == 'INPUT']
_m[_gi[1]] = 0.5253  # Angle
ob_001.location = (0.0007253, 0.000777, 0.8279)
ob_001.scale = (0.8237, 0.8237, 1.228)
ob_002.location = (0.0, 0.0, 0.3899)
ob_002.scale = (0.8237, 0.8237, 1.228)
ob_002.lock_location = (True, True, False)
_m = ob_002.modifiers.new('Auto Smooth', 'NODES')
_m.node_group = ng_auto_smooth
_gi = [s.identifier for s in ng_auto_smooth.interface.items_tree if s.item_type == 'SOCKET' and s.in_out == 'INPUT']
_m[_gi[1]] = 0.5236  # Angle
ob_x_1.location = (0.0, 0.0, 2.564)
ob_x_1.scale = (0.6122, 0.8761, 0.2835)
ob_x_1.lock_location = (True, True, False)
_m = ob_x_1.modifiers.new('Auto Smooth', 'NODES')
_m.node_group = ng_auto_smooth
_gi = [s.identifier for s in ng_auto_smooth.interface.items_tree if s.item_type == 'SOCKET' and s.in_out == 'INPUT']
_m[_gi[1]] = 0.5236  # Angle
ob_003.location = (0.0, 0.0, 0.3857)
ob_003.scale = (0.8237, 0.8237, 1.228)
ob_003.lock_location = (True, True, False)
_m = ob_003.modifiers.new('Auto Smooth', 'NODES')
_m.node_group = ng_auto_smooth
_gi = [s.identifier for s in ng_auto_smooth.interface.items_tree if s.item_type == 'SOCKET' and s.in_out == 'INPUT']
_m[_gi[1]] = 0.5236  # Angle

# ---- collection membership
col_collection.objects.link(ob_x)
col_collection.objects.link(ob_cube)
col_collection.objects.link(ob_001)
col_collection.objects.link(ob_002)
col_collection.objects.link(ob_x_1)
col_collection.objects.link(ob_003)

# ---- scene / render settings (as saved in the file)
scene.frame_start = 1; scene.frame_end = 250; scene.frame_set(1)
scene.render.engine = 'BLENDER_EEVEE_NEXT'
scene.cycles.sampling_pattern = 'TABULATED_SOBOL'
bpy.context.view_layer.update()

# ---- added for rendering (the .blend has no active camera and no usable light): camera, sun
cam_auto = bpy.data.cameras.new('AutoCamera')
cam_auto.lens = 50.0
cam_auto.sensor_width = 36.0
cam_auto.clip_end = 1000.0
ob_auto_camera = bpy.data.objects.new('AutoCamera', cam_auto)
scene.collection.objects.link(ob_auto_camera)
ob_auto_camera.location = (4.06577, -4.88533, 4.69056)
ob_auto_camera.rotation_euler = (1.09748, -7.21219e-08, 0.694738)
scene.camera = ob_auto_camera
light_auto_sun = bpy.data.lights.new('AutoSun', 'SUN')
light_auto_sun.energy = 3.0
light_auto_sun.angle = 0.0523599
ob_auto_sun = bpy.data.objects.new('AutoSun', light_auto_sun)
scene.collection.objects.link(ob_auto_sun)
ob_auto_sun.rotation_euler = (0.872665, 0.174533, 0.523599)
bpy.context.view_layer.update()
